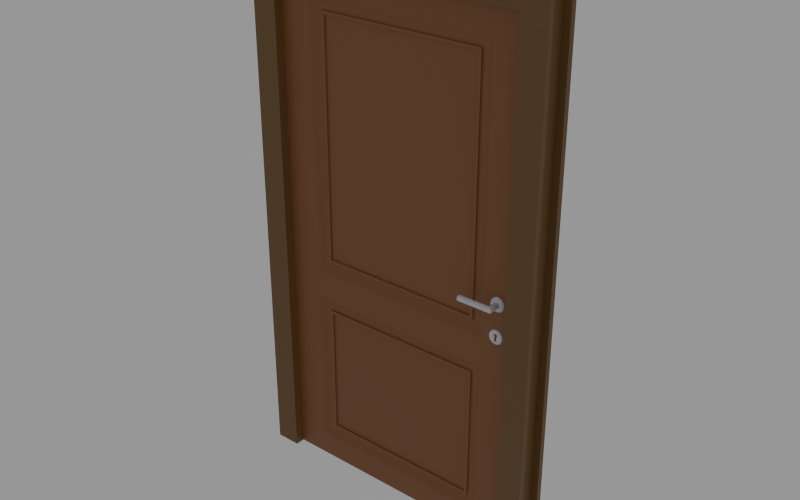 # Source: Door.blend  (saved by Blender 3.1.7; exported with 4.5.12 LTS)
import bpy
from mathutils import Matrix  # noqa: F401  (used for matrix-valued properties, if any)

bpy.ops.wm.read_factory_settings(use_empty=True)
scene = bpy.context.scene
scene.name = 'Scene'

# ---- collections
col_collection_2 = bpy.data.collections.new('Collection 2'); scene.collection.children.link(col_collection_2)

# ---- materials (node trees are filled in below, after node groups)
mat_light_brown = bpy.data.materials.new('Light Brown')
mat_brown = bpy.data.materials.new('Brown')
mat_metal = bpy.data.materials.new('Metal')

# ---- material node trees
mat_light_brown.use_nodes = True; mat_light_brown.node_tree.nodes.clear()
_N = mat_light_brown.node_tree.nodes; _L = mat_light_brown.node_tree.links
n0 = _N.new('ShaderNodeBsdfPrincipled'); n0.name = 'Principled BSDF'; n0.location = (10, 300)
n0.distribution = 'GGX'
n0.subsurface_method = 'RANDOM_WALK_SKIN'
n0.inputs[0].default_value = (0.2738, 0.09811, 0.02608, 1.0)
n0.inputs[3].default_value = 1.45
n0.inputs[27].default_value = (0.0, 0.0, 0.0, 1.0)
n0.inputs[28].default_value = 1.0
n1 = _N.new('ShaderNodeOutputMaterial'); n1.name = 'Material Output'; n1.location = (300, 300)
_L.new(n0.outputs[0], n1.inputs[0])
n1.is_active_output = True
mat_brown.use_nodes = True; mat_brown.node_tree.nodes.clear()
_N = mat_brown.node_tree.nodes; _L = mat_brown.node_tree.links
n0 = _N.new('ShaderNodeBsdfPrincipled'); n0.name = 'Principled BSDF'; n0.location = (10, 300)
n0.distribution = 'GGX'
n0.subsurface_method = 'RANDOM_WALK_SKIN'
n0.inputs[0].default_value = (0.1845, 0.08838, 0.02016, 1.0)
n0.inputs[3].default_value = 1.45
n0.inputs[27].default_value = (0.0, 0.0, 0.0, 1.0)
n0.inputs[28].default_value = 1.0
n1 = _N.new('ShaderNodeOutputMaterial'); n1.name = 'Material Output'; n1.location = (300, 300)
_L.new(n0.outputs[0], n1.inputs[0])
n1.is_active_output = True
mat_metal.use_nodes = True; mat_metal.node_tree.nodes.clear()
_N = mat_metal.node_tree.nodes; _L = mat_metal.node_tree.links
n0 = _N.new('ShaderNodeBsdfPrincipled'); n0.name = 'Principled BSDF'; n0.location = (10, 300)
n0.distribution = 'GGX'
n0.subsurface_method = 'RANDOM_WALK_SKIN'
n0.inputs[0].default_value = (0.7501, 0.7471, 0.8, 1.0)
n0.inputs[3].default_value = 1.45
n0.inputs[27].default_value = (0.0, 0.0, 0.0, 1.0)
n0.inputs[28].default_value = 1.0
n1 = _N.new('ShaderNodeOutputMaterial'); n1.name = 'Material Output'; n1.location = (300, 300)
_L.new(n0.outputs[0], n1.inputs[0])
n1.is_active_output = True

# ---- world
world_world = bpy.data.worlds.new('World'); scene.world = world_world
world_world.color = (0.3108, 0.3108, 0.3108)
world_world.use_sun_shadow = False
world_world.sun_shadow_jitter_overblur = 0.0
world_world.cycles.sampling_method = 'NONE'
world_world.cycles.sample_map_resolution = 256

# ---- meshes
me_door1 = bpy.data.meshes.new('Door1')
me_door1.from_pydata([(-50.0, -3.125, 0.0), (-50.0, -3.125, 200.0), (-50.0, 3.125, 0.0), (-50.0, 3.125, 200.0), (50.0, -3.125, 0.0), (50.0, -3.125, 200.0), (50.0, 3.125, 0.0), (50.0, 3.125, 200.0), (-37.5, 3.125, 200.0), (-37.5, 3.125, 0.0), (-37.5, -3.125, 200.0), (-37.5, -3.125, 0.0), (39.06, 3.125, 200.0), (39.06, -3.125, 0.0), (39.06, 3.125, 0.0), (39.06, -3.125, 200.0), (-50.0, -3.125, 190.0), (-50.0, 3.125, 190.0), (50.0, 3.125, 190.0), (50.0, -3.125, 190.0), (-32.5, -1.875, 185.0), (-32.5, 1.875, 185.0), (34.06, -1.875, 185.0), (34.06, 1.875, 185.0), (-50.0, 3.125, 9.5), (50.0, 3.125, 9.5), (50.0, -3.125, 9.5), (-32.5, -1.875, 14.5), (-32.5, 1.875, 14.5), (34.06, -1.875, 14.5), (34.06, 1.875, 14.5), (-50.0, -3.125, 9.5), (-50.0, -3.125, 84.64), (-50.0, 3.125, 84.64), (50.0, 3.125, 84.64), (50.0, -3.125, 84.64), (-32.5, -1.875, 89.64), (-32.5, 1.875, 89.64), (34.06, -1.875, 89.64), (34.06, 1.875, 89.64), (-50.0, 3.125, 73.81), (50.0, 3.125, 73.81), (50.0, -3.125, 73.81), (-32.5, -1.875, 68.81), (-32.5, 1.875, 68.81), (34.06, -1.875, 68.81), (34.06, 1.875, 68.81), (-50.0, -3.125, 73.81), (39.06, 3.125, 190.0), (-37.5, 3.125, 190.0), (-37.5, 3.125, 84.64), (39.06, 3.125, 84.64), (-37.5, 3.125, 73.81), (-37.5, 3.125, 9.5), (39.06, 3.125, 73.81), (39.06, 3.125, 9.5), (-37.5, -3.125, 190.0), (39.06, -3.125, 190.0), (-37.5, -3.125, 84.64), (39.06, -3.125, 84.64), (-37.5, -3.125, 73.81), (-37.5, -3.125, 9.5), (39.06, -3.125, 73.81), (39.06, -3.125, 9.5), (-35.0, 1.875, 71.31), (-35.0, 1.875, 12.0), (36.56, 1.875, 71.31), (36.56, 1.875, 12.0), (36.56, 1.875, 187.5), (-35.0, 1.875, 187.5), (-35.0, 1.875, 87.14), (36.56, 1.875, 87.14), (-35.0, -1.875, 187.5), (36.56, -1.875, 187.5), (-35.0, -1.875, 87.14), (36.56, -1.875, 87.14), (-35.0, -1.875, 71.31), (-35.0, -1.875, 12.0), (36.56, -1.875, 71.31), (36.56, -1.875, 12.0), (-31.25, -2.5, 183.8), (32.81, -2.5, 183.8), (-31.25, -2.5, 90.89), (32.81, -2.5, 90.89), (-31.25, -2.5, 67.56), (-31.25, -2.5, 15.75), (32.81, -2.5, 67.56), (32.81, -2.5, 15.75), (-31.25, 2.5, 67.56), (-31.25, 2.5, 15.75), (32.81, 2.5, 67.56), (32.81, 2.5, 15.75), (32.81, 2.5, 183.8), (-31.25, 2.5, 183.8), (-31.25, 2.5, 90.89), (32.81, 2.5, 90.89), (-32.5, -2.5, 185.0), (34.06, -2.5, 185.0), (-32.5, -2.5, 89.64), (34.06, -2.5, 89.64), (-32.5, -2.5, 68.81), (-32.5, -2.5, 14.5), (34.06, -2.5, 68.81), (34.06, -2.5, 14.5), (-32.5, 2.5, 68.81), (-32.5, 2.5, 14.5), (34.06, 2.5, 68.81), (34.06, 2.5, 14.5), (34.06, 2.5, 185.0), (-32.5, 2.5, 185.0), (-32.5, 2.5, 89.64), (34.06, 2.5, 89.64), (-31.25, 1.875, 67.56), (-31.25, 1.875, 15.75), (32.81, 1.875, 67.56), (32.81, 1.875, 15.75), (32.81, 1.875, 183.8), (-31.25, 1.875, 183.8), (-31.25, 1.875, 90.89), (32.81, 1.875, 90.89), (-31.25, -1.875, 183.8), (32.81, -1.875, 183.8), (-31.25, -1.875, 90.89), (32.81, -1.875, 90.89), (-31.25, -1.875, 67.56), (-31.25, -1.875, 15.75), (32.81, -1.875, 67.56), (32.81, -1.875, 15.75)], [], [(31, 24, 2, 0), (55, 25, 6, 14), (25, 26, 4, 6), (61, 31, 0, 11), (13, 14, 6, 4), (10, 8, 3, 1), (15, 12, 8, 10), (0, 2, 9, 11), (63, 61, 11, 13), (24, 53, 9, 2), (26, 63, 13, 4), (5, 7, 12, 15), (11, 9, 14, 13), (53, 55, 14, 9), (8, 12, 48, 49), (5, 15, 57, 19), (3, 8, 49, 17), (15, 10, 56, 57), (10, 1, 16, 56), (7, 5, 19, 18), (12, 7, 18, 48), (1, 3, 17, 16), (30, 28, 105, 107), (42, 62, 63, 26), (40, 52, 53, 24), (20, 36, 98, 96), (60, 47, 31, 61), (41, 42, 26, 25), (54, 41, 25, 55), (47, 40, 24, 31), (16, 17, 33, 32), (48, 18, 34, 51), (18, 19, 35, 34), (56, 16, 32, 58), (36, 38, 99, 98), (17, 49, 50, 33), (19, 57, 59, 35), (21, 23, 108, 109), (32, 33, 40, 47), (51, 34, 41, 54), (34, 35, 42, 41), (58, 32, 47, 60), (59, 58, 60, 62), (33, 50, 52, 40), (35, 59, 62, 42), (50, 51, 54, 52), (68, 69, 49, 48), (69, 70, 50, 49), (71, 68, 48, 51), (70, 71, 51, 50), (64, 65, 53, 52), (67, 66, 54, 55), (65, 67, 55, 53), (66, 64, 52, 54), (72, 73, 57, 56), (74, 72, 56, 58), (73, 75, 59, 57), (75, 74, 58, 59), (77, 76, 60, 61), (78, 79, 63, 62), (79, 77, 61, 63), (76, 78, 62, 60), (44, 28, 65, 64), (30, 46, 66, 67), (28, 30, 67, 65), (46, 44, 64, 66), (23, 21, 69, 68), (21, 37, 70, 69), (39, 23, 68, 71), (37, 39, 71, 70), (20, 22, 73, 72), (36, 20, 72, 74), (22, 38, 75, 73), (38, 36, 74, 75), (27, 43, 76, 77), (45, 29, 79, 78), (29, 27, 77, 79), (43, 45, 78, 76), (83, 81, 121, 123), (84, 85, 125, 124), (27, 29, 103, 101), (43, 27, 101, 100), (38, 22, 97, 99), (45, 43, 100, 102), (22, 20, 96, 97), (29, 45, 102, 103), (90, 91, 115, 114), (88, 90, 114, 112), (39, 37, 110, 111), (28, 44, 104, 105), (37, 21, 109, 110), (44, 46, 106, 104), (46, 30, 107, 106), (23, 39, 111, 108), (80, 81, 97, 96), (82, 80, 96, 98), (81, 83, 99, 97), (83, 82, 98, 99), (85, 84, 100, 101), (86, 87, 103, 102), (87, 85, 101, 103), (84, 86, 102, 100), (88, 89, 105, 104), (91, 90, 106, 107), (89, 91, 107, 105), (90, 88, 104, 106), (92, 93, 109, 108), (93, 94, 110, 109), (95, 92, 108, 111), (94, 95, 111, 110), (112, 114, 115, 113), (117, 116, 119, 118), (92, 95, 119, 116), (93, 92, 116, 117), (91, 89, 113, 115), (95, 94, 118, 119), (89, 88, 112, 113), (94, 93, 117, 118), (126, 124, 125, 127), (121, 120, 122, 123), (86, 84, 124, 126), (81, 80, 120, 121), (87, 86, 126, 127), (82, 83, 123, 122), (80, 82, 122, 120), (85, 87, 127, 125)])
_uv = me_door1.uv_layers.new(name='UVMap')
_uv.uv.foreach_set('vector', [1.05, 0.9103, 1.05, 0.9103, 1.05, 0.9538, 1.05, 0.9538, 0.07755, 0.9103, -0.04193, 0.9103, -0.04193, 0.9538, 0.07755, 0.9538, -0.04193, 0.9103, -0.04193, 0.9103, -0.04193, 0.9538, -0.04193, 0.9538, 0.9139, 0.9103, 1.05, 0.9103, 1.05, 0.9538, 0.9139, 0.9538, 0.545, 0.8153, 0.455, 0.8153, 0.455, 0.9154, 0.545, 0.9154, 0.9139, 0.03838, 0.9139, 0.03838, 1.05, 0.03838, 1.05, 0.03838, 0.07755, 0.03838, 0.07755, 0.03838, 0.9139, 0.03838, 0.9139, 0.03838, 0.545, 0.0, 0.455, -5.456e-08, 0.455, 0.1144, 0.545, 0.1144, 0.8202, 0.0, 0.8202, 0.9154, 0.7025, 0.9154, 0.7025, 0.0, 1.05, 0.9103, 0.9139, 0.9103, 0.9139, 0.9538, 1.05, 0.9538, -0.04193, 0.9103, 0.07755, 0.9103, 0.07755, 0.9538, -0.04193, 0.9538, -0.04193, 0.03838, -0.04193, 0.03838, 0.07755, 0.03838, 0.07755, 0.03838, 0.545, 0.1144, 0.455, 0.1144, 0.455, 0.8153, 0.545, 0.8153, 0.969, 0.0, 0.969, 0.9154, 0.8512, 0.9154, 0.8512, 0.0, 0.5475, 0.9154, 0.5475, 0.0, 0.6715, 0.0, 0.6715, 0.9154, -0.04193, 0.03838, 0.07755, 0.03838, 0.07755, 0.08415, -0.04193, 0.08415, 1.05, 0.03838, 0.9139, 0.03838, 0.9139, 0.08415, 1.05, 0.08415, 0.3925, 0.9154, 0.3925, 0.0, 0.5165, 0.0, 0.5165, 0.9154, 0.9139, 0.03838, 1.05, 0.03838, 1.05, 0.08415, 0.9139, 0.08415, -0.04193, 0.03838, -0.04193, 0.03838, -0.04193, 0.08415, -0.04193, 0.08415, 0.07755, 0.03838, -0.04193, 0.03838, -0.04193, 0.08415, 0.07755, 0.08415, 1.05, 0.03838, 1.05, 0.03838, 1.05, 0.08415, 1.05, 0.08415, 1.348, 1.163, 1.348, -0.1684, 1.348, -0.1684, 1.348, 1.163, -0.04193, 0.6159, 0.07755, 0.6159, 0.07755, 0.9103, -0.04193, 0.9103, 1.05, 0.6159, 0.9139, 0.6159, 0.9139, 0.9103, 1.05, 0.9103, 0.8593, 0.107, 0.8593, 0.5435, 0.8593, 0.5435, 0.8593, 0.107, 0.9139, 0.6159, 1.05, 0.6159, 1.05, 0.9103, 0.9139, 0.9103, -0.04193, 0.6159, -0.04193, 0.6159, -0.04193, 0.9103, -0.04193, 0.9103, 0.07755, 0.6159, -0.04193, 0.6159, -0.04193, 0.9103, 0.07755, 0.9103, 1.05, 0.6159, 1.05, 0.6159, 1.05, 0.9103, 1.05, 0.9103, 1.05, 0.08415, 1.05, 0.08415, 1.05, 0.5664, 1.05, 0.5664, 0.07755, 0.08415, -0.04193, 0.08415, -0.04193, 0.5664, 0.07755, 0.5664, -0.04193, 0.08415, -0.04193, 0.08415, -0.04193, 0.5664, -0.04193, 0.5664, 0.9139, 0.08415, 1.05, 0.08415, 1.05, 0.5664, 0.9139, 0.5664, 0.5968, -0.1684, 0.5968, 1.163, 0.5968, 1.163, 0.5968, -0.1684, 1.05, 0.08415, 0.9139, 0.08415, 0.9139, 0.5664, 1.05, 0.5664, -0.04193, 0.08415, 0.07755, 0.08415, 0.07755, 0.5664, -0.04193, 0.5664, -0.3568, -0.1684, -0.3568, 1.163, -0.3568, 1.163, -0.3568, -0.1684, 1.05, 0.5664, 1.05, 0.5664, 1.05, 0.6159, 1.05, 0.6159, 0.07755, 0.5664, -0.04193, 0.5664, -0.04193, 0.6159, 0.07755, 0.6159, -0.04193, 0.5664, -0.04193, 0.5664, -0.04193, 0.6159, -0.04193, 0.6159, 0.9139, 0.5664, 1.05, 0.5664, 1.05, 0.6159, 0.9139, 0.6159, 0.03099, 0.9154, 0.03099, 0.0, 0.1653, 0.0, 0.1653, 0.9154, 1.05, 0.5664, 0.9139, 0.5664, 0.9139, 0.6159, 1.05, 0.6159, -0.04193, 0.5664, 0.07755, 0.5664, 0.07755, 0.6159, -0.04193, 0.6159, 0.2273, 0.9154, 0.2273, 0.0, 0.3615, 0.0, 0.3615, 0.9154, 0.7025, 0.02989, 0.7025, 0.8855, 0.6715, 0.9154, 0.6715, 0.0, 0.8866, 0.0956, 0.8866, 0.5549, 0.9139, 0.5664, 0.9139, 0.08415, 0.1049, 0.5549, 0.1049, 0.0956, 0.07755, 0.08415, 0.07755, 0.5664, 0.1963, 0.8855, 0.1963, 0.02989, 0.2273, 0.0, 0.2273, 0.9154, 0.8866, 0.6274, 0.8866, 0.8989, 0.9139, 0.9103, 0.9139, 0.6159, 0.1049, 0.8989, 0.1049, 0.6274, 0.07755, 0.6159, 0.07755, 0.9103, 1.0, 0.02989, 1.0, 0.8855, 0.969, 0.9154, 0.969, 0.0, 0.3925, 0.02989, 0.3925, 0.8855, 0.3615, 0.9154, 0.3615, 0.0, 0.5475, 0.02989, 0.5475, 0.8855, 0.5165, 0.9154, 0.5165, 0.0, 0.8866, 0.5549, 0.8866, 0.0956, 0.9139, 0.08415, 0.9139, 0.5664, 0.1049, 0.0956, 0.1049, 0.5549, 0.07755, 0.5664, 0.07755, 0.08415, 0.0, 0.8855, 0.0, 0.02989, 0.03099, 0.0, 0.03099, 0.9154, 0.8866, 0.8989, 0.8866, 0.6274, 0.9139, 0.6159, 0.9139, 0.9103, 0.1049, 0.6274, 0.1049, 0.8989, 0.07755, 0.9103, 0.07755, 0.6159, 0.8512, 0.02989, 0.8512, 0.8855, 0.8202, 0.9154, 0.8202, 0.0, 0.1963, 0.02989, 0.1963, 0.8855, 0.1653, 0.9154, 0.1653, 0.0, 0.8593, 0.6388, 0.8593, 0.8874, 0.8866, 0.8989, 0.8866, 0.6274, 0.1322, 0.8874, 0.1322, 0.6388, 0.1049, 0.6274, 0.1049, 0.8989, 1.348, -0.1684, 1.348, 1.163, 1.373, 1.213, 1.373, -0.2184, 0.8051, 1.163, 0.8051, -0.1684, 0.7801, -0.2184, 0.7801, 1.213, -0.3568, 1.163, -0.3568, -0.1684, -0.3818, -0.2184, -0.3818, 1.213, 0.8593, 0.107, 0.8593, 0.5435, 0.8866, 0.5549, 0.8866, 0.0956, 0.1322, 0.5435, 0.1322, 0.107, 0.1049, 0.0956, 0.1049, 0.5549, 0.5968, -0.1684, 0.5968, 1.163, 0.6218, 1.213, 0.6218, -0.2184, -0.3568, -0.1684, -0.3568, 1.163, -0.3818, 1.213, -0.3818, -0.2184, 0.8593, 0.5435, 0.8593, 0.107, 0.8866, 0.0956, 0.8866, 0.5549, 0.1322, 0.107, 0.1322, 0.5435, 0.1049, 0.5549, 0.1049, 0.0956, 0.5968, 1.163, 0.5968, -0.1684, 0.6218, -0.2184, 0.6218, 1.213, 0.8593, 0.8874, 0.8593, 0.6388, 0.8866, 0.6274, 0.8866, 0.8989, 0.1322, 0.6388, 0.1322, 0.8874, 0.1049, 0.8989, 0.1049, 0.6274, 1.348, 1.163, 1.348, -0.1684, 1.373, -0.2184, 1.373, 1.213, 0.8051, -0.1684, 0.8051, 1.163, 0.7801, 1.213, 0.7801, -0.2184, 0.1458, 0.5378, 0.1458, 0.1128, 0.1458, 0.1128, 0.1458, 0.5378, 0.8456, 0.6446, 0.8456, 0.8817, 0.8456, 0.8817, 0.8456, 0.6446, 1.348, -0.1684, 1.348, 1.163, 1.348, 1.163, 1.348, -0.1684, 0.8593, 0.6388, 0.8593, 0.8874, 0.8593, 0.8874, 0.8593, 0.6388, 0.1322, 0.5435, 0.1322, 0.107, 0.1322, 0.107, 0.1322, 0.5435, 0.8051, 1.163, 0.8051, -0.1684, 0.8051, -0.1684, 0.8051, 1.163, -0.3568, 1.163, -0.3568, -0.1684, -0.3568, -0.1684, -0.3568, 1.163, 0.1322, 0.8874, 0.1322, 0.6388, 0.1322, 0.6388, 0.1322, 0.8874, 0.1458, 0.6446, 0.1458, 0.8817, 0.1458, 0.8817, 0.1458, 0.6446, 0.8176, -0.1434, 0.8176, 1.138, 0.8176, 1.138, 0.8176, -0.1434, 0.5968, 1.163, 0.5968, -0.1684, 0.5968, -0.1684, 0.5968, 1.163, 0.8593, 0.8874, 0.8593, 0.6388, 0.8593, 0.6388, 0.8593, 0.8874, 0.8593, 0.5435, 0.8593, 0.107, 0.8593, 0.107, 0.8593, 0.5435, 0.8051, -0.1684, 0.8051, 1.163, 0.8051, 1.163, 0.8051, -0.1684, 0.1322, 0.6388, 0.1322, 0.8874, 0.1322, 0.8874, 0.1322, 0.6388, 0.1322, 0.107, 0.1322, 0.5435, 0.1322, 0.5435, 0.1322, 0.107, -0.3443, -0.1434, -0.3443, 1.138, -0.3568, 1.163, -0.3568, -0.1684, 0.8456, 0.5378, 0.8456, 0.1128, 0.8593, 0.107, 0.8593, 0.5435, 0.1458, 0.1128, 0.1458, 0.5378, 0.1322, 0.5435, 0.1322, 0.107, 0.5843, 1.138, 0.5843, -0.1434, 0.5968, -0.1684, 0.5968, 1.163, 0.8456, 0.8817, 0.8456, 0.6446, 0.8593, 0.6388, 0.8593, 0.8874, 0.1458, 0.6446, 0.1458, 0.8817, 0.1322, 0.8874, 0.1322, 0.6388, 1.336, 1.138, 1.336, -0.1434, 1.348, -0.1684, 1.348, 1.163, 0.8176, -0.1434, 0.8176, 1.138, 0.8051, 1.163, 0.8051, -0.1684, 0.8456, 0.6446, 0.8456, 0.8817, 0.8593, 0.8874, 0.8593, 0.6388, 0.1458, 0.8817, 0.1458, 0.6446, 0.1322, 0.6388, 0.1322, 0.8874, 1.336, -0.1434, 1.336, 1.138, 1.348, 1.163, 1.348, -0.1684, 0.8176, 1.138, 0.8176, -0.1434, 0.8051, -0.1684, 0.8051, 1.163, -0.3443, 1.138, -0.3443, -0.1434, -0.3568, -0.1684, -0.3568, 1.163, 0.8456, 0.1128, 0.8456, 0.5378, 0.8593, 0.5435, 0.8593, 0.107, 0.1458, 0.5378, 0.1458, 0.1128, 0.1322, 0.107, 0.1322, 0.5435, 0.5843, -0.1434, 0.5843, 1.138, 0.5968, 1.163, 0.5968, -0.1684, 0.8456, 0.6446, 0.1458, 0.6446, 0.1458, 0.8817, 0.8456, 0.8817, 0.8456, 0.1128, 0.1458, 0.1128, 0.1458, 0.5378, 0.8456, 0.5378, 0.1458, 0.1128, 0.1458, 0.5378, 0.1458, 0.5378, 0.1458, 0.1128, -0.3443, -0.1434, -0.3443, 1.138, -0.3443, 1.138, -0.3443, -0.1434, 1.336, 1.138, 1.336, -0.1434, 1.336, -0.1434, 1.336, 1.138, 0.5843, 1.138, 0.5843, -0.1434, 0.5843, -0.1434, 0.5843, 1.138, 0.8456, 0.8817, 0.8456, 0.6446, 0.8456, 0.6446, 0.8456, 0.8817, 0.8456, 0.5378, 0.8456, 0.1128, 0.8456, 0.1128, 0.8456, 0.5378, 0.1458, 0.6446, 0.8456, 0.6446, 0.8456, 0.8817, 0.1458, 0.8817, 0.1458, 0.1128, 0.8456, 0.1128, 0.8456, 0.5378, 0.1458, 0.5378, 0.8176, 1.138, 0.8176, -0.1434, 0.8176, -0.1434, 0.8176, 1.138, -0.3443, 1.138, -0.3443, -0.1434, -0.3443, -0.1434, -0.3443, 1.138, 0.1458, 0.8817, 0.1458, 0.6446, 0.1458, 0.6446, 0.1458, 0.8817, 0.5843, -0.1434, 0.5843, 1.138, 0.5843, 1.138, 0.5843, -0.1434, 0.8456, 0.1128, 0.8456, 0.5378, 0.8456, 0.5378, 0.8456, 0.1128, 1.336, -0.1434, 1.336, 1.138, 1.336, 1.138, 1.336, -0.1434])
me_door1.materials.append(mat_light_brown)
me_door1.use_remesh_preserve_volume = False
me_door1.use_remesh_preserve_attributes = False
me_door1.use_mirror_vertex_groups = False
me_door1.update()
me_frame = bpy.data.meshes.new('Frame')
me_frame.from_pydata([(-60.0, -7.0, 208.8), (-60.0, 7.0, 208.8), (-60.0, 7.0, 0.0), (-60.0, -7.0, 0.0), (60.0, -7.0, 208.8), (-50.0, -7.0, 0.0), (-50.0, -7.0, 200.0), (50.0, -7.0, 200.0), (50.0, -7.0, 0.0), (60.0, -7.0, 0.0), (60.0, 7.0, 208.8), (60.0, 7.0, 0.0), (50.0, 7.0, 0.0), (50.0, 7.0, 200.0), (-50.0, 7.0, 200.0), (-50.0, 7.0, 0.0), (-60.0, 4.767, 0.0), (-60.0, -4.767, 0.0), (60.0, -4.767, 208.8), (60.0, 4.767, 208.8), (-60.0, 4.767, 208.8), (-60.0, -4.767, 208.8), (57.11, 4.537, 203.7), (57.11, -4.537, 203.7), (60.0, 4.767, 0.0), (60.0, -4.767, 0.0), (-57.11, -4.537, 0.0), (-57.11, 4.537, 0.0), (-57.11, 4.537, 203.7), (-57.11, -4.537, 203.7), (57.11, 4.537, 0.0), (57.11, -4.537, 0.0)], [], [(20, 1, 2, 16), (8, 9, 4, 7), (19, 10, 1, 20), (0, 3, 5, 6), (22, 23, 31, 30), (18, 4, 9, 25), (23, 22, 28, 29), (6, 14, 13, 7), (13, 12, 8, 7), (5, 15, 14, 6), (0, 6, 7, 4), (10, 11, 12, 13), (1, 14, 15, 2), (1, 10, 13, 14), (12, 11, 24, 25, 9, 8), (10, 19, 24, 11), (21, 18, 23, 29), (29, 28, 27, 26), (3, 17, 16, 2, 15, 5), (4, 18, 21, 0), (0, 21, 17, 3), (17, 21, 29, 26), (24, 19, 22, 30), (20, 16, 27, 28), (19, 20, 28, 22), (18, 25, 31, 23)])
_uv = me_frame.uv_layers.new(name='UVMap')
_uv.uv.foreach_set('vector', [-1.5, -0.3325, -1.5, -0.4162, 2.5, -0.4162, 2.5, -0.3325, 2.5, 0.6002, 2.5, 0.9749, -1.5, 0.9749, -1.332, 0.6002, -0.5, -0.2827, -0.5, -0.3914, 1.5, -0.3914, 1.5, -0.2827, -1.5, 0.6002, 2.5, 0.6002, 2.5, 0.9749, -1.332, 0.9749, 2.404, -0.1148, 2.404, 0.2255, -1.5, 0.2255, -1.5, -0.1148, 2.5, -0.4162, 2.5, -0.3325, -1.5, -0.3325, -1.5, -0.4162, -0.5, 0.649, -0.5, 0.2076, 1.404, 0.2076, 1.404, 0.649, 0.1601, 0.9791, 0.09112, 0.9791, 0.09112, 0.5, 0.1601, 0.5, -1.5, 0.9749, 2.332, 0.9749, 2.332, 1.5, -1.5, 1.5, -1.5, 1.5, -1.5, 0.9749, 2.332, 0.9749, 2.332, 1.5, -0.5, 1.5, -0.3333, 1.074, 1.333, 1.074, 1.5, 1.5, -1.5, 0.2255, 2.5, 0.2255, 2.5, 0.6002, -1.332, 0.6002, 2.5, 0.2255, 2.332, 0.6002, -1.5, 0.6002, -1.5, 0.2255, 1.5, 1.074, -0.5, 1.074, -0.3333, 0.649, 1.333, 0.649, 0.254, 0.5, 0.3033, 0.5, 0.3033, 0.5107, 0.3033, 0.5564, 0.3033, 0.5671, 0.254, 0.5671, 2.5, -0.5, 2.5, -0.4162, -1.5, -0.4162, -1.5, -0.5, 1.5, -0.03756, -0.5, -0.03756, -0.4518, -0.2827, 1.452, -0.2827, -1.5, 0.2255, -1.5, -0.1148, 2.404, -0.1148, 2.404, 0.2255, 0.2048, 0.5671, 0.2048, 0.5564, 0.2048, 0.5107, 0.2048, 0.5, 0.254, 0.5, 0.254, 0.5671, -0.5, -0.3914, -0.5, -0.5, 1.5, -0.5, 1.5, -0.3914, -1.5, -0.4162, -1.5, -0.5, 2.5, -0.5, 2.5, -0.4162, 2.5, -0.1148, -1.5, -0.1148, -1.404, -0.2236, 2.5, -0.2236, -1.5, -0.3325, 2.5, -0.3325, 2.404, -0.2236, -1.5, -0.2236, -1.5, -0.3325, 2.5, -0.3325, 2.5, -0.2236, -1.404, -0.2236, 1.5, 0.2076, -0.5, 0.2076, -0.4518, -0.03756, 1.452, -0.03756, 2.5, -0.1148, -1.5, -0.1148, -1.5, -0.2236, 2.404, -0.2236])
me_frame.materials.append(mat_brown)
me_frame.use_remesh_preserve_volume = False
me_frame.use_remesh_preserve_attributes = False
me_frame.use_mirror_vertex_groups = False
me_frame.update()
me_cylinder_006 = bpy.data.meshes.new('Cylinder.006')
me_cylinder_006.from_pydata([(44.62, 3.876, 89.06), (44.62, -3.878, 89.06), (44.77, 3.876, 89.04), (44.77, -3.878, 89.04), (44.91, 3.876, 89.0), (44.91, -3.878, 89.0), (45.05, 3.876, 88.93), (45.05, -3.878, 88.93), (45.17, 3.876, 88.83), (45.17, -3.878, 88.83), (45.26, 3.876, 88.71), (45.26, -3.878, 88.71), (45.33, 3.876, 88.58), (45.33, -3.878, 88.58), (45.38, 3.876, 88.43), (45.38, -3.878, 88.43), (45.39, 3.876, 88.28), (45.39, -3.878, 88.28), (45.38, 3.876, 88.13), (45.38, -3.878, 88.13), (45.33, 3.876, 87.98), (45.33, -3.878, 87.98), (45.26, 3.876, 87.85), (45.26, -3.878, 87.85), (45.17, 3.876, 87.73), (45.17, -3.878, 87.73), (45.05, 3.876, 87.64), (45.05, -3.878, 87.64), (44.19, 3.876, 87.64), (44.19, -3.878, 87.64), (44.07, 3.876, 87.73), (44.07, -3.878, 87.73), (43.97, 3.876, 87.85), (43.97, -3.878, 87.85), (43.9, 3.876, 87.98), (43.9, -3.878, 87.98), (43.86, 3.876, 88.13), (43.86, -3.878, 88.13), (43.84, 3.876, 88.28), (43.84, -3.878, 88.28), (43.86, 3.876, 88.43), (43.86, -3.878, 88.43), (43.9, 3.876, 88.58), (43.9, -3.878, 88.58), (43.97, 3.876, 88.71), (43.97, -3.878, 88.71), (44.07, 3.876, 88.83), (44.07, -3.878, 88.83), (44.19, 3.876, 88.93), (44.19, -3.878, 88.93), (44.32, 3.876, 89.0), (44.32, -3.878, 89.0), (44.47, 3.876, 89.04), (44.47, -3.878, 89.04), (44.08, 3.496, 90.2), (44.08, -3.496, 90.2), (44.62, -3.496, 90.25), (44.62, 3.496, 90.25), (44.62, 3.878, 89.87), (44.16, 3.878, 89.82), (43.56, 3.496, 90.04), (43.56, -3.496, 90.04), (44.16, -3.878, 89.82), (44.62, -3.878, 89.87), (45.16, -3.496, 90.2), (45.16, 3.496, 90.2), (43.71, 3.878, 89.69), (45.08, 3.878, 89.82), (43.09, 3.496, 89.79), (43.09, -3.496, 89.79), (43.71, -3.878, 89.69), (45.08, -3.878, 89.82), (45.67, -3.496, 90.04), (45.67, 3.496, 90.04), (43.3, 3.878, 89.47), (45.53, 3.878, 89.69), (45.94, 3.878, 89.47), (42.67, 3.496, 89.45), (42.67, -3.496, 89.45), (43.3, -3.878, 89.47), (45.53, -3.878, 89.69), (46.15, -3.496, 89.79), (46.15, 3.496, 89.79), (42.94, 3.878, 89.18), (46.99, 3.878, 87.5), (42.33, 3.496, 89.03), (42.33, -3.496, 89.03), (42.94, -3.878, 89.18), (42.43, -3.878, 88.41), (45.94, -3.878, 89.47), (46.59, -3.878, 88.82), (46.57, -3.496, 89.45), (46.57, 3.496, 89.45), (42.65, 3.878, 88.82), (42.43, 3.878, 88.41), (46.29, 3.878, 89.18), (45.13, 3.878, 86.94), (45.05, 3.878, 87.64), (44.19, 3.878, 87.64), (44.08, 3.878, 86.62), (42.65, 3.878, 86.18), (46.59, 3.878, 88.82), (42.07, 3.496, 88.55), (42.07, -3.496, 88.55), (42.65, -3.878, 88.82), (46.29, -3.878, 89.18), (46.91, -3.496, 89.03), (46.91, 3.496, 89.03), (44.01, 3.878, 85.92), (45.23, 3.878, 85.92), (45.53, 3.878, 85.31), (46.94, 3.878, 87.96), (41.92, 3.496, 88.04), (41.92, -3.496, 88.04), (44.19, -3.878, 87.64), (44.02, -3.878, 86.03), (45.05, -3.878, 87.64), (45.2, -3.878, 86.22), (44.09, -3.878, 85.92), (45.04, -3.878, 85.92), (47.16, -3.496, 88.55), (47.16, 3.496, 88.55), (42.29, 3.878, 87.96), (42.25, 3.878, 87.5), (46.81, 3.878, 88.41), (43.71, 3.878, 85.31), (46.59, 3.878, 86.18), (47.32, 3.496, 88.04), (47.37, 3.496, 87.5), (41.86, 3.496, 87.5), (41.86, -3.496, 87.5), (42.29, -3.878, 87.96), (44.01, -3.878, 85.92), (45.23, -3.878, 85.92), (44.62, -3.878, 85.13), (46.59, -3.878, 86.18), (42.65, -3.878, 86.18), (46.81, -3.878, 88.41), (47.32, -3.496, 88.04), (42.43, 3.878, 86.59), (45.08, 3.878, 85.18), (43.3, 3.878, 85.53), (46.29, 3.878, 85.82), (46.94, 3.878, 87.04), (47.37, -3.496, 87.5), (47.32, 3.496, 86.96), (41.92, 3.496, 86.96), (41.92, -3.496, 86.96), (42.25, -3.878, 87.5), (45.53, -3.878, 85.31), (46.99, -3.878, 87.5), (43.71, -3.878, 85.31), (46.94, -3.878, 87.96), (42.29, 3.878, 87.04), (42.33, 3.496, 85.97), (42.07, 3.496, 86.45), (45.67, 3.496, 84.96), (45.16, 3.496, 84.8), (44.16, 3.878, 85.18), (42.94, 3.878, 85.82), (43.56, 3.496, 84.96), (43.09, 3.496, 85.21), (46.91, 3.496, 85.97), (46.57, 3.496, 85.55), (45.94, 3.878, 85.53), (46.81, 3.878, 86.59), (47.32, -3.496, 86.96), (47.16, 3.496, 86.45), (42.07, -3.496, 86.45), (42.29, -3.878, 87.04), (45.08, -3.878, 85.18), (46.29, -3.878, 85.82), (46.81, -3.878, 86.59), (42.43, -3.878, 86.59), (43.3, -3.878, 85.53), (44.16, -3.878, 85.18), (42.67, 3.496, 85.55), (42.33, -3.496, 85.97), (46.15, 3.496, 85.21), (45.67, -3.496, 84.96), (45.16, -3.496, 84.8), (44.62, 3.496, 84.75), (44.62, 3.878, 85.13), (44.08, 3.496, 84.8), (43.56, -3.496, 84.96), (43.09, -3.496, 85.21), (46.91, -3.496, 85.97), (46.57, -3.496, 85.55), (46.94, -3.878, 87.04), (47.16, -3.496, 86.45), (44.62, -3.496, 84.75), (45.94, -3.878, 85.53), (42.94, -3.878, 85.82), (44.08, -3.496, 84.8), (42.67, -3.496, 85.55), (46.15, -3.496, 85.21), (44.62, 3.878, 102.4), (44.62, 3.496, 102.8), (44.62, -3.878, 102.4), (44.62, -3.496, 102.8), (45.08, 3.878, 102.3), (45.16, 3.496, 102.7), (45.08, -3.878, 102.3), (45.16, -3.496, 102.7), (45.53, 3.878, 102.2), (45.67, 3.496, 102.5), (45.53, -3.878, 102.2), (45.67, -3.496, 102.5), (45.94, 3.878, 102.0), (46.15, 3.496, 102.3), (45.94, -3.878, 102.0), (46.15, -3.496, 102.3), (46.29, 3.878, 101.7), (46.57, 3.496, 101.9), (46.29, -3.878, 101.7), (46.57, -3.496, 101.9), (46.59, 3.878, 101.3), (46.91, 3.496, 101.5), (46.59, -3.878, 101.3), (46.91, -3.496, 101.5), (46.81, 3.878, 100.9), (47.16, 3.496, 101.1), (46.81, -3.878, 100.9), (47.16, -3.496, 101.1), (46.94, 3.878, 100.5), (47.32, 3.496, 100.5), (46.94, -3.878, 100.5), (47.32, -3.496, 100.5), (46.99, 3.878, 100.0), (47.37, 3.496, 100.0), (46.99, -3.878, 100.0), (47.37, -3.496, 100.0), (46.94, 3.878, 99.54), (47.32, 3.496, 99.46), (46.94, -3.878, 99.54), (47.32, -3.496, 99.46), (46.81, 3.878, 99.09), (47.16, 3.496, 98.95), (46.81, -3.878, 99.09), (47.16, -3.496, 98.95), (46.59, 3.878, 98.68), (46.91, 3.496, 98.47), (46.59, -3.878, 98.68), (46.91, -3.496, 98.47), (46.29, 3.878, 98.32), (46.57, 3.496, 98.05), (46.29, -3.878, 98.32), (46.57, -3.496, 98.05), (45.94, 3.878, 98.03), (46.15, 3.496, 97.71), (45.94, -3.878, 98.03), (46.15, -3.496, 97.71), (45.53, 3.878, 97.81), (45.67, 3.496, 97.46), (45.53, -3.878, 97.81), (45.67, -3.496, 97.46), (45.08, 3.878, 97.68), (45.16, 3.496, 97.3), (45.08, -3.878, 97.68), (45.16, -3.496, 97.3), (44.62, 3.878, 97.63), (44.62, 3.496, 97.25), (44.62, -3.878, 97.63), (44.62, -3.496, 97.25), (44.16, 3.878, 97.68), (44.08, 3.496, 97.3), (44.16, -3.878, 97.68), (44.08, -3.496, 97.3), (43.71, 3.878, 97.81), (43.56, 3.496, 97.46), (43.71, -3.878, 97.81), (43.56, -3.496, 97.46), (43.3, 3.878, 98.03), (43.09, 3.496, 97.71), (43.3, -3.878, 98.03), (43.09, -3.496, 97.71), (42.94, 3.878, 98.32), (42.67, 3.496, 98.05), (42.94, -3.878, 98.32), (42.67, -3.496, 98.05), (42.65, 3.878, 98.68), (42.33, 3.496, 98.47), (42.65, -3.878, 98.68), (42.33, -3.496, 98.47), (42.43, 3.878, 99.09), (42.07, 3.496, 98.95), (42.43, -3.878, 99.09), (42.07, -3.496, 98.95), (42.29, 3.878, 99.54), (41.92, 3.496, 99.46), (42.29, -3.878, 99.54), (41.92, -3.496, 99.46), (42.25, 3.878, 100.0), (41.86, 3.496, 100.0), (42.25, -3.878, 100.0), (41.86, -3.496, 100.0), (42.29, 3.878, 100.5), (41.92, 3.496, 100.5), (42.29, -3.878, 100.5), (41.92, -3.496, 100.5), (42.43, 3.878, 100.9), (42.07, 3.496, 101.1), (42.43, -3.878, 100.9), (42.07, -3.496, 101.1), (42.65, 3.878, 101.3), (42.33, 3.496, 101.5), (42.65, -3.878, 101.3), (42.33, -3.496, 101.5), (42.94, 3.878, 101.7), (42.67, 3.496, 101.9), (42.94, -3.878, 101.7), (42.67, -3.496, 101.9), (43.3, 3.878, 102.0), (43.09, 3.496, 102.3), (43.3, -3.878, 102.0), (43.09, -3.496, 102.3), (43.71, 3.878, 102.2), (43.56, 3.496, 102.5), (43.71, -3.878, 102.2), (43.56, -3.496, 102.5), (44.16, 3.878, 102.3), (44.08, 3.496, 102.7), (44.16, -3.878, 102.3), (44.08, -3.496, 102.7), (44.62, 7.737, 98.88), (44.84, 7.956, 98.9), (44.4, 7.518, 98.9), (45.05, 8.167, 98.96), (44.19, 7.307, 98.96), (43.99, 7.112, 99.07), (43.82, 6.942, 99.2), (43.68, 6.802, 99.38), (43.58, 6.698, 99.57), (43.51, 6.634, 99.78), (43.49, 6.613, 100.0), (43.51, 6.634, 100.2), (43.58, 6.698, 100.4), (43.68, 6.802, 100.6), (43.82, 6.942, 100.8), (43.99, 7.112, 100.9), (44.19, 7.307, 101.0), (44.4, 7.518, 101.1), (44.62, 7.737, 101.1), (44.84, 7.956, 101.1), (45.05, 8.167, 101.0), (45.24, 8.362, 100.9), (45.41, 8.532, 100.8), (45.55, 8.672, 100.6), (45.66, 8.776, 100.4), (45.72, 8.84, 100.2), (45.74, 8.862, 100.0), (45.72, 8.84, 99.78), (45.66, 8.776, 99.57), (45.55, 8.672, 99.38), (45.41, 8.532, 99.2), (45.24, 8.362, 99.07), (44.62, 7.736, 101.1), (44.62, 2.114, 101.1), (44.84, 2.114, 101.1), (44.84, 7.956, 101.1), (44.4, 7.517, 101.1), (44.4, 2.114, 101.1), (44.19, 2.114, 101.0), (43.99, 2.114, 100.9), (43.82, 2.114, 100.8), (43.68, 2.114, 100.6), (43.58, 2.114, 100.4), (43.52, 2.114, 100.2), (43.49, 2.114, 100.0), (43.52, 2.114, 99.78), (43.58, 2.114, 99.57), (43.68, 2.114, 99.38), (43.82, 2.114, 99.2), (43.99, 2.114, 99.07), (44.19, 2.114, 98.96), (44.4, 2.114, 98.9), (44.62, 2.114, 98.88), (44.84, 2.114, 98.9), (45.05, 2.114, 98.96), (45.24, 2.114, 99.07), (45.41, 2.114, 99.2), (45.55, 2.114, 99.38), (45.66, 2.114, 99.57), (45.72, 2.114, 99.78), (45.74, 2.114, 100.0), (45.72, 2.114, 100.2), (45.66, 2.114, 100.4), (45.55, 2.114, 100.6), (45.41, 2.114, 100.8), (45.24, 2.114, 100.9), (45.05, 2.114, 101.0), (45.05, 8.167, 101.0), (44.19, 7.306, 101.0), (43.99, 7.112, 100.9), (43.82, 6.941, 100.8), (43.68, 6.801, 100.6), (43.58, 6.697, 100.4), (43.52, 6.633, 100.2), (43.49, 6.612, 100.0), (43.52, 6.633, 99.78), (43.58, 6.697, 99.57), (43.68, 6.801, 99.38), (43.82, 6.941, 99.2), (43.99, 7.112, 99.07), (44.19, 7.306, 98.96), (44.4, 7.517, 98.9), (44.62, 7.736, 98.88), (44.84, 7.956, 98.9), (45.05, 8.167, 98.96), (45.24, 8.361, 99.07), (45.41, 8.531, 99.2), (45.55, 8.671, 99.38), (45.66, 8.775, 99.57), (45.72, 8.839, 99.78), (45.74, 8.861, 100.0), (45.72, 8.839, 100.2), (45.66, 8.775, 100.4), (45.55, 8.671, 100.6), (45.41, 8.531, 100.8), (45.24, 8.361, 100.9), (31.75, 7.737, 98.99), (32.15, 7.737, 98.88), (31.75, 7.933, 99.01), (32.15, 7.956, 98.9), (31.75, 7.541, 99.01), (32.15, 7.518, 98.9), (32.15, 7.307, 98.96), (31.75, 7.352, 99.07), (32.15, 7.112, 99.07), (31.75, 7.178, 99.16), (32.15, 6.942, 99.2), (31.75, 7.026, 99.29), (32.15, 6.802, 99.38), (31.75, 6.901, 99.44), (32.15, 6.698, 99.57), (31.75, 6.808, 99.62), (32.15, 6.634, 99.78), (31.75, 6.75, 99.8), (32.15, 6.613, 100.0), (31.75, 6.731, 100.0), (32.15, 6.634, 100.2), (31.75, 6.75, 100.2), (31.75, 6.808, 100.4), (32.15, 6.698, 100.4), (31.75, 6.901, 100.6), (32.15, 6.802, 100.6), (32.15, 6.942, 100.8), (31.75, 7.026, 100.7), (31.75, 7.178, 100.8), (32.15, 7.112, 100.9), (31.75, 7.352, 100.9), (32.15, 7.307, 101.0), (32.15, 7.518, 101.1), (31.75, 7.541, 101.0), (32.15, 7.737, 101.1), (31.75, 7.737, 101.0), (32.15, 7.956, 101.1), (31.75, 7.933, 101.0), (32.15, 8.167, 101.0), (31.75, 8.122, 100.9), (32.15, 8.362, 100.9), (31.75, 8.296, 100.8), (32.15, 8.532, 100.8), (31.75, 8.448, 100.7), (31.75, 8.573, 100.6), (32.15, 8.672, 100.6), (32.15, 8.776, 100.4), (31.75, 8.666, 100.4), (32.15, 8.84, 100.2), (31.75, 8.724, 100.2), (31.75, 8.743, 100.0), (32.15, 8.862, 100.0), (31.75, 8.724, 99.8), (32.15, 8.84, 99.78), (31.75, 8.666, 99.62), (32.15, 8.776, 99.57), (31.75, 8.573, 99.44), (32.15, 8.672, 99.38), (32.15, 8.532, 99.2), (31.75, 8.448, 99.29), (31.75, 8.296, 99.16), (32.15, 8.362, 99.07), (31.75, 8.122, 99.07), (32.15, 8.167, 98.96), (44.62, -7.737, 98.88), (44.84, -7.956, 98.9), (44.4, -7.518, 98.9), (45.05, -8.167, 98.96), (44.19, -7.307, 98.96), (43.99, -7.112, 99.07), (43.82, -6.942, 99.2), (43.68, -6.802, 99.38), (43.58, -6.698, 99.57), (43.51, -6.634, 99.78), (43.49, -6.613, 100.0), (43.51, -6.634, 100.2), (43.58, -6.698, 100.4), (43.68, -6.802, 100.6), (43.82, -6.942, 100.8), (43.99, -7.112, 100.9), (44.19, -7.307, 101.0), (44.4, -7.518, 101.1), (44.62, -7.737, 101.1), (44.84, -7.956, 101.1), (45.05, -8.167, 101.0), (45.24, -8.362, 100.9), (45.41, -8.532, 100.8), (45.55, -8.672, 100.6), (45.66, -8.776, 100.4), (45.72, -8.84, 100.2), (45.74, -8.862, 100.0), (45.72, -8.84, 99.78), (45.66, -8.776, 99.57), (45.55, -8.672, 99.38), (45.41, -8.532, 99.2), (45.24, -8.362, 99.07), (44.62, -7.736, 101.1), (44.62, -2.114, 101.1), (44.84, -2.114, 101.1), (44.84, -7.956, 101.1), (44.4, -7.517, 101.1), (44.4, -2.114, 101.1), (44.19, -2.114, 101.0), (43.99, -2.114, 100.9), (43.82, -2.114, 100.8), (43.68, -2.114, 100.6), (43.58, -2.114, 100.4), (43.52, -2.114, 100.2), (43.49, -2.114, 100.0), (43.52, -2.114, 99.78), (43.58, -2.114, 99.57), (43.68, -2.114, 99.38), (43.82, -2.114, 99.2), (43.99, -2.114, 99.07), (44.19, -2.114, 98.96), (44.4, -2.114, 98.9), (44.62, -2.114, 98.88), (44.84, -2.114, 98.9), (45.05, -2.114, 98.96), (45.24, -2.114, 99.07), (45.41, -2.114, 99.2), (45.55, -2.114, 99.38), (45.66, -2.114, 99.57), (45.72, -2.114, 99.78), (45.74, -2.114, 100.0), (45.72, -2.114, 100.2), (45.66, -2.114, 100.4), (45.55, -2.114, 100.6), (45.41, -2.114, 100.8), (45.24, -2.114, 100.9), (45.05, -2.114, 101.0), (45.05, -8.167, 101.0), (44.19, -7.306, 101.0), (43.99, -7.112, 100.9), (43.82, -6.941, 100.8), (43.68, -6.801, 100.6), (43.58, -6.697, 100.4), (43.52, -6.633, 100.2), (43.49, -6.612, 100.0), (43.52, -6.633, 99.78), (43.58, -6.697, 99.57), (43.68, -6.801, 99.38), (43.82, -6.941, 99.2), (43.99, -7.112, 99.07), (44.19, -7.306, 98.96), (44.4, -7.517, 98.9), (44.62, -7.736, 98.88), (44.84, -7.956, 98.9), (45.05, -8.167, 98.96), (45.24, -8.361, 99.07), (45.41, -8.531, 99.2), (45.55, -8.671, 99.38), (45.66, -8.775, 99.57), (45.72, -8.839, 99.78), (45.74, -8.861, 100.0), (45.72, -8.839, 100.2), (45.66, -8.775, 100.4), (45.55, -8.671, 100.6), (45.41, -8.531, 100.8), (45.24, -8.361, 100.9), (31.75, -7.737, 98.99), (32.15, -7.737, 98.88), (31.75, -7.933, 99.01), (32.15, -7.956, 98.9), (31.75, -7.541, 99.01), (32.15, -7.518, 98.9), (32.15, -7.307, 98.96), (31.75, -7.352, 99.07), (32.15, -7.112, 99.07), (31.75, -7.178, 99.16), (32.15, -6.942, 99.2), (31.75, -7.026, 99.29), (32.15, -6.802, 99.38), (31.75, -6.901, 99.44), (32.15, -6.698, 99.57), (31.75, -6.808, 99.62), (32.15, -6.634, 99.78), (31.75, -6.75, 99.8), (32.15, -6.613, 100.0), (31.75, -6.731, 100.0), (32.15, -6.634, 100.2), (31.75, -6.75, 100.2), (31.75, -6.808, 100.4), (32.15, -6.698, 100.4), (31.75, -6.901, 100.6), (32.15, -6.802, 100.6), (32.15, -6.942, 100.8), (31.75, -7.026, 100.7), (31.75, -7.178, 100.8), (32.15, -7.112, 100.9), (31.75, -7.352, 100.9), (32.15, -7.307, 101.0), (32.15, -7.518, 101.1), (31.75, -7.541, 101.0), (32.15, -7.737, 101.1), (31.75, -7.737, 101.0), (32.15, -7.956, 101.1), (31.75, -7.933, 101.0), (32.15, -8.167, 101.0), (31.75, -8.122, 100.9), (32.15, -8.362, 100.9), (31.75, -8.296, 100.8), (32.15, -8.532, 100.8), (31.75, -8.448, 100.7), (31.75, -8.573, 100.6), (32.15, -8.672, 100.6), (32.15, -8.776, 100.4), (31.75, -8.666, 100.4), (32.15, -8.84, 100.2), (31.75, -8.724, 100.2), (31.75, -8.743, 100.0), (32.15, -8.862, 100.0), (31.75, -8.724, 99.8), (32.15, -8.84, 99.78), (31.75, -8.666, 99.62), (32.15, -8.776, 99.57), (31.75, -8.573, 99.44), (32.15, -8.672, 99.38), (32.15, -8.532, 99.2), (31.75, -8.448, 99.29), (31.75, -8.296, 99.16), (32.15, -8.362, 99.07), (31.75, -8.122, 99.07), (32.15, -8.167, 98.96)], [], [(0, 2, 3, 1), (2, 4, 5, 3), (4, 6, 7, 5), (6, 8, 9, 7), (8, 10, 11, 9), (10, 12, 13, 11), (12, 14, 15, 13), (14, 16, 17, 15), (16, 18, 19, 17), (18, 20, 21, 19), (20, 22, 23, 21), (22, 24, 25, 23), (24, 26, 27, 25), (28, 30, 31, 29), (30, 32, 33, 31), (32, 34, 35, 33), (34, 36, 37, 35), (36, 38, 39, 37), (38, 40, 41, 39), (40, 42, 43, 41), (42, 44, 45, 43), (44, 46, 47, 45), (46, 48, 49, 47), (48, 50, 51, 49), (52, 0, 1, 53), (50, 52, 53, 51), (54, 55, 56, 57), (54, 57, 58, 59), (60, 61, 55, 54), (56, 55, 62, 63), (57, 56, 64, 65), (60, 54, 59, 66), (57, 65, 67, 58), (68, 69, 61, 60), (55, 61, 70, 62), (64, 56, 63, 71), (65, 64, 72, 73), (68, 60, 66, 74), (65, 73, 75, 67), (77, 78, 69, 68), (61, 69, 79, 70), (72, 64, 71, 80), (73, 72, 81, 82), (77, 68, 74, 83), (73, 82, 76, 75), (85, 86, 78, 77), (69, 78, 87, 79), (81, 72, 80, 89), (82, 81, 91, 92), (85, 77, 83, 93), (82, 92, 95, 76), (102, 103, 86, 85), (78, 86, 104, 87), (91, 81, 89, 105), (92, 91, 106, 107), (102, 85, 93, 94), (92, 107, 101, 95), (112, 113, 103, 102), (86, 103, 88, 104), (106, 91, 105, 90), (107, 106, 120, 121), (112, 102, 94, 122), (107, 121, 124, 101), (127, 128, 84, 111), (129, 130, 113, 112), (103, 113, 131, 88), (120, 106, 90, 137), (121, 120, 138, 127), (129, 112, 122, 123), (121, 127, 111, 124), (127, 138, 144, 128), (128, 145, 143, 84), (146, 147, 130, 129), (113, 130, 148, 131), (138, 120, 137, 152), (146, 129, 123, 153), (154, 155, 139, 100), (156, 157, 140, 110), (160, 161, 141, 125), (162, 163, 142, 126), (144, 138, 152, 150), (128, 144, 166, 145), (145, 167, 165, 143), (155, 168, 147, 146), (130, 147, 169, 148), (155, 146, 153, 139), (176, 154, 100, 159), (154, 177, 168, 155), (178, 156, 110, 164), (156, 179, 180, 157), (157, 181, 182, 140), (183, 160, 125, 158), (161, 176, 159, 141), (160, 184, 185, 161), (167, 162, 126, 165), (162, 186, 187, 163), (163, 178, 164, 142), (166, 144, 150, 188), (145, 166, 189, 167), (147, 168, 173, 169), (190, 180, 170, 134), (180, 179, 149, 170), (187, 186, 135, 171), (186, 189, 172, 135), (168, 177, 136, 173), (185, 184, 151, 174), (184, 193, 175, 151), (193, 190, 134, 175), (176, 194, 177, 154), (178, 195, 179, 156), (157, 180, 190, 181), (181, 183, 158, 182), (183, 193, 184, 160), (161, 185, 194, 176), (167, 189, 186, 162), (163, 187, 195, 178), (189, 166, 188, 172), (179, 195, 191, 149), (195, 187, 171, 191), (177, 194, 192, 136), (194, 185, 174, 192), (181, 190, 193, 183), (108, 99, 98, 114, 115, 132), (132, 118, 119, 133, 109, 108), (97, 96, 109, 133, 117, 116), (52, 59, 58, 0), (0, 58, 67, 2), (2, 67, 75, 4), (6, 4, 75, 76), (6, 76, 95, 10, 8), (10, 95, 101, 14, 12), (14, 101, 124, 16), (18, 16, 124, 111), (20, 18, 111, 84), (22, 20, 84), (24, 22, 84), (26, 24, 84), (96, 97, 84, 143), (143, 165, 96), (126, 96, 165), (96, 126, 109), (126, 142, 109), (182, 158, 125, 108, 109, 110, 140), (110, 109, 164), (164, 109, 142), (50, 66, 59, 52), (48, 74, 66, 50), (44, 83, 74, 48, 46), (40, 93, 83, 44, 42), (40, 38, 94, 93), (36, 122, 94, 38), (36, 34, 123, 122), (34, 32, 123), (32, 30, 123), (30, 28, 123), (125, 141, 108), (159, 108, 141), (100, 108, 159), (108, 100, 99), (153, 123, 98, 99), (153, 99, 139), (100, 139, 99), (3, 71, 63, 1), (53, 1, 63, 62), (51, 53, 62, 70), (3, 5, 80, 71), (49, 51, 70, 79, 47), (5, 7, 9, 89, 80), (11, 105, 89, 9), (11, 13, 90, 105), (13, 15, 137, 90), (17, 152, 137, 15), (19, 150, 152, 17), (21, 188, 150, 19), (21, 23, 172, 188), (23, 25, 135, 172), (25, 27, 171, 135), (45, 47, 79, 87), (45, 87, 104, 43), (41, 43, 104, 88), (41, 88, 131, 39), (37, 39, 131, 148), (37, 148, 169, 35), (33, 35, 169, 173), (31, 33, 173, 136), (29, 31, 136, 192), (115, 114, 29, 192), (192, 174, 132, 115), (117, 171, 27, 116), (117, 133, 191, 171), (133, 119, 149, 191), (118, 132, 174, 151), (119, 118, 175, 134, 170), (151, 175, 118), (170, 149, 119), (321, 323, 199, 197), (205, 207, 211, 209), (209, 211, 215, 213), (213, 215, 219, 217), (217, 219, 223, 221), (221, 223, 227, 225), (225, 227, 231, 229), (229, 231, 235, 233), (233, 235, 239, 237), (237, 239, 243, 241), (241, 243, 247, 245), (245, 247, 251, 249), (249, 251, 255, 253), (253, 255, 259, 257), (257, 259, 263, 261), (261, 263, 267, 265), (265, 267, 271, 269), (269, 271, 275, 273), (273, 275, 279, 277), (277, 279, 283, 281), (281, 283, 287, 285), (285, 287, 291, 289), (289, 291, 295, 293), (293, 295, 299, 297), (297, 299, 303, 301), (301, 303, 307, 305), (305, 307, 311, 309), (309, 311, 315, 313), (313, 315, 319, 317), (317, 319, 323, 321), (201, 203, 207, 205), (202, 198, 322, 318, 314, 310, 306, 302, 298, 294, 290, 286, 282, 278, 274, 270, 266, 262, 258, 254, 250, 246, 242, 238, 234, 230, 226, 222, 218, 214, 210, 206), (197, 199, 203, 201), (197, 201, 200, 196), (203, 199, 198, 202), (201, 205, 204, 200), (207, 203, 202, 206), (205, 209, 208, 204), (211, 207, 206, 210), (209, 213, 212, 208), (215, 211, 210, 214), (213, 217, 216, 212), (219, 215, 214, 218), (217, 221, 220, 216), (223, 219, 218, 222), (221, 225, 224, 220), (227, 223, 222, 226), (225, 229, 228, 224), (231, 227, 226, 230), (229, 233, 232, 228), (235, 231, 230, 234), (233, 237, 236, 232), (239, 235, 234, 238), (237, 241, 240, 236), (243, 239, 238, 242), (241, 245, 244, 240), (247, 243, 242, 246), (245, 249, 248, 244), (251, 247, 246, 250), (249, 253, 252, 248), (255, 251, 250, 254), (253, 257, 256, 252), (259, 255, 254, 258), (257, 261, 260, 256), (263, 259, 258, 262), (261, 265, 264, 260), (267, 263, 262, 266), (265, 269, 268, 264), (271, 267, 266, 270), (269, 273, 272, 268), (275, 271, 270, 274), (273, 277, 276, 272), (279, 275, 274, 278), (277, 281, 280, 276), (283, 279, 278, 282), (281, 285, 284, 280), (287, 283, 282, 286), (285, 289, 288, 284), (291, 287, 286, 290), (289, 293, 292, 288), (295, 291, 290, 294), (293, 297, 296, 292), (299, 295, 294, 298), (297, 301, 300, 296), (303, 299, 298, 302), (301, 305, 304, 300), (307, 303, 302, 306), (305, 309, 308, 304), (311, 307, 306, 310), (309, 313, 312, 308), (315, 311, 310, 314), (313, 317, 316, 312), (319, 315, 314, 318), (317, 321, 320, 316), (323, 319, 318, 322), (321, 197, 196, 320), (199, 323, 322, 198), (196, 200, 204, 208, 212, 216, 220, 224, 228, 232, 236, 240, 244, 248, 252, 256, 260, 264, 268, 272, 276, 280, 284, 288, 292, 296, 300, 304, 308, 312, 316, 320), (422, 420, 424, 427, 429, 431, 433, 435, 437, 439, 441, 442, 444, 447, 448, 450, 453, 455, 457, 459, 461, 463, 464, 467, 469, 470, 472, 474, 476, 479, 480, 482), (324, 421, 423, 325), (325, 423, 483, 327), (328, 426, 425, 326), (329, 428, 426, 328), (330, 430, 428, 329), (331, 432, 430, 330), (332, 434, 432, 331), (333, 436, 434, 332), (334, 438, 436, 333), (335, 440, 438, 334), (336, 443, 440, 335), (337, 445, 443, 336), (338, 446, 445, 337), (339, 449, 446, 338), (340, 451, 449, 339), (341, 452, 451, 340), (342, 454, 452, 341), (343, 456, 454, 342), (344, 458, 456, 343), (345, 460, 458, 344), (346, 462, 460, 345), (347, 465, 462, 346), (348, 466, 465, 347), (349, 468, 466, 348), (350, 471, 468, 349), (351, 473, 471, 350), (352, 475, 473, 351), (353, 477, 475, 352), (354, 478, 477, 353), (355, 481, 478, 354), (327, 483, 481, 355), (356, 357, 358, 359), (360, 361, 357, 356), (358, 357, 361, 362, 363, 364, 365, 366, 367, 368, 369, 370, 371, 372, 373, 374, 375, 376, 377, 378, 379, 380, 381, 382, 383, 384, 385, 386, 387, 388, 389, 390), (359, 358, 390, 391), (392, 362, 361, 360), (393, 363, 362, 392), (394, 364, 363, 393), (395, 365, 364, 394), (396, 366, 365, 395), (397, 367, 366, 396), (398, 368, 367, 397), (399, 369, 368, 398), (400, 370, 369, 399), (401, 371, 370, 400), (402, 372, 371, 401), (403, 373, 372, 402), (404, 374, 373, 403), (405, 375, 374, 404), (406, 376, 375, 405), (407, 377, 376, 406), (408, 378, 377, 407), (409, 379, 378, 408), (410, 380, 379, 409), (411, 381, 380, 410), (412, 382, 381, 411), (413, 383, 382, 412), (414, 384, 383, 413), (415, 385, 384, 414), (416, 386, 385, 415), (417, 387, 386, 416), (418, 388, 387, 417), (419, 389, 388, 418), (391, 390, 389, 419), (423, 421, 420, 422), (421, 425, 424, 420), (425, 426, 427, 424), (426, 428, 429, 427), (428, 430, 431, 429), (430, 432, 433, 431), (432, 434, 435, 433), (434, 436, 437, 435), (436, 438, 439, 437), (483, 423, 422, 482), (441, 439, 438, 440), (442, 441, 440, 443), (444, 442, 443, 445), (447, 444, 445, 446), (448, 447, 446, 449), (450, 448, 449, 451), (453, 450, 451, 452), (455, 453, 452, 454), (457, 455, 454, 456), (459, 457, 456, 458), (461, 459, 458, 460), (463, 461, 460, 462), (464, 463, 462, 465), (467, 464, 465, 466), (469, 467, 466, 468), (470, 469, 468, 471), (472, 470, 471, 473), (474, 472, 473, 475), (476, 474, 475, 477), (479, 476, 477, 478), (480, 479, 478, 481), (482, 480, 481, 483), (326, 425, 421, 324), (582, 642, 640, 639, 636, 634, 632, 630, 629, 627, 624, 623, 621, 619, 617, 615, 613, 610, 608, 607, 604, 602, 601, 599, 597, 595, 593, 591, 589, 587, 584, 580), (484, 485, 583, 581), (485, 487, 643, 583), (488, 486, 585, 586), (489, 488, 586, 588), (490, 489, 588, 590), (491, 490, 590, 592), (492, 491, 592, 594), (493, 492, 594, 596), (494, 493, 596, 598), (495, 494, 598, 600), (496, 495, 600, 603), (497, 496, 603, 605), (498, 497, 605, 606), (499, 498, 606, 609), (500, 499, 609, 611), (501, 500, 611, 612), (502, 501, 612, 614), (503, 502, 614, 616), (504, 503, 616, 618), (505, 504, 618, 620), (506, 505, 620, 622), (507, 506, 622, 625), (508, 507, 625, 626), (509, 508, 626, 628), (510, 509, 628, 631), (511, 510, 631, 633), (512, 511, 633, 635), (513, 512, 635, 637), (514, 513, 637, 638), (515, 514, 638, 641), (487, 515, 641, 643), (516, 519, 518, 517), (520, 516, 517, 521), (518, 550, 549, 548, 547, 546, 545, 544, 543, 542, 541, 540, 539, 538, 537, 536, 535, 534, 533, 532, 531, 530, 529, 528, 527, 526, 525, 524, 523, 522, 521, 517), (519, 551, 550, 518), (552, 520, 521, 522), (553, 552, 522, 523), (554, 553, 523, 524), (555, 554, 524, 525), (556, 555, 525, 526), (557, 556, 526, 527), (558, 557, 527, 528), (559, 558, 528, 529), (560, 559, 529, 530), (561, 560, 530, 531), (562, 561, 531, 532), (563, 562, 532, 533), (564, 563, 533, 534), (565, 564, 534, 535), (566, 565, 535, 536), (567, 566, 536, 537), (568, 567, 537, 538), (569, 568, 538, 539), (570, 569, 539, 540), (571, 570, 540, 541), (572, 571, 541, 542), (573, 572, 542, 543), (574, 573, 543, 544), (575, 574, 544, 545), (576, 575, 545, 546), (577, 576, 546, 547), (578, 577, 547, 548), (579, 578, 548, 549), (551, 579, 549, 550), (583, 582, 580, 581), (581, 580, 584, 585), (585, 584, 587, 586), (586, 587, 589, 588), (588, 589, 591, 590), (590, 591, 593, 592), (592, 593, 595, 594), (594, 595, 597, 596), (596, 597, 599, 598), (643, 642, 582, 583), (601, 600, 598, 599), (602, 603, 600, 601), (604, 605, 603, 602), (607, 606, 605, 604), (608, 609, 606, 607), (610, 611, 609, 608), (613, 612, 611, 610), (615, 614, 612, 613), (617, 616, 614, 615), (619, 618, 616, 617), (621, 620, 618, 619), (623, 622, 620, 621), (624, 625, 622, 623), (627, 626, 625, 624), (629, 628, 626, 627), (630, 631, 628, 629), (632, 633, 631, 630), (634, 635, 633, 632), (636, 637, 635, 634), (639, 638, 637, 636), (640, 641, 638, 639), (642, 643, 641, 640), (486, 484, 581, 585)])
me_cylinder_006.polygons.foreach_set('use_smooth', [1, 1, 1, 1, 1, 1, 1, 1, 1, 1, 1, 1, 1, 1, 1, 1, 1, 1, 1, 1, 1, 1, 1, 1, 1, 1, 1, 1, 1, 1, 1, 1, 1, 1, 1, 1, 1, 1, 1, 1, 1, 1, 1, 1, 1, 1, 1, 1, 1, 1, 1, 1, 1, 1, 1, 1, 1, 1, 1, 1, 1, 1, 1, 1, 1, 1, 1, 1, 1, 1, 1, 1, 1, 1, 1, 1, 1, 1, 1, 1, 1, 1, 1, 1, 1, 1, 1, 1, 1, 1, 1, 1, 1, 1, 1, 1, 1, 1, 1, 1, 1, 1, 1, 1, 1, 1, 1, 1, 1, 1, 1, 1, 1, 1, 1, 1, 1, 1, 1, 1, 1, 1, 0, 0, 0, 0, 0, 0, 0, 0, 0, 0, 0, 0, 0, 0, 0, 0, 0, 0, 0, 0, 0, 0, 0, 0, 0, 0, 0, 0, 0, 0, 0, 0, 0, 0, 0, 0, 0, 0, 0, 0, 0, 0, 0, 0, 0, 0, 0, 0, 0, 0, 0, 0, 0, 0, 0, 0, 0, 0, 0, 0, 0, 0, 0, 0, 0, 0, 0, 0, 0, 0, 0, 0, 0, 1, 1, 1, 1, 1, 1, 1, 1, 1, 1, 1, 1, 1, 1, 1, 1, 1, 1, 1, 1, 1, 1, 1, 1, 1, 1, 1, 1, 1, 1, 1, 1, 1, 1, 1, 1, 1, 1, 1, 1, 1, 1, 1, 1, 1, 1, 1, 1, 1, 1, 1, 1, 1, 1, 1, 1, 1, 1, 1, 1, 1, 1, 1, 1, 1, 1, 1, 1, 1, 1, 1, 1, 1, 1, 1, 1, 1, 1, 1, 1, 1, 1, 1, 1, 1, 1, 1, 1, 1, 1, 1, 1, 1, 1, 1, 1, 1, 1, 1, 1, 1, 1, 1, 1, 1, 1, 1, 1, 1, 1, 1, 1, 1, 1, 1, 1, 1, 1, 1, 1, 1, 1, 1, 1, 1, 1, 1, 1, 1, 1, 1, 1, 1, 1, 1, 1, 1, 1, 1, 1, 1, 1, 1, 1, 1, 1, 1, 1, 1, 1, 1, 1, 1, 1, 1, 1, 1, 1, 1, 1, 1, 1, 1, 1, 1, 1, 1, 1, 1, 1, 1, 1, 1, 1, 1, 1, 1, 1, 1, 1, 1, 1, 1, 1, 1, 1, 1, 1, 1, 1, 1, 1, 1, 1, 1, 1, 1, 1, 1, 1, 1, 1, 1, 1, 1, 1, 1, 1, 1, 1, 1, 1, 1, 1, 1, 1, 1, 1, 1, 1, 1, 1, 1, 1, 1, 1, 1, 1, 1, 1, 1, 1, 1, 1, 1, 1, 1, 1, 1, 1, 1, 1, 1, 1, 1, 1, 1, 1, 1, 1, 1, 1, 1, 1, 1, 1, 1, 1, 1, 1, 1, 1, 1, 1, 1, 1, 1, 1, 1, 1, 1, 1, 1, 1, 1, 1, 1, 1, 1, 1, 1, 1, 1, 1, 1, 1, 1, 1, 1, 1, 1, 1, 1, 1])
_uv = me_cylinder_006.uv_layers.new(name='UVMap')
_uv.uv.foreach_set('vector', [0.5, 0.7826, 0.5275, 0.7799, 0.5275, 0.7799, 0.5, 0.7826, 0.5275, 0.7799, 0.5539, 0.7719, 0.5539, 0.7719, 0.5275, 0.7799, 0.5539, 0.7719, 0.5782, 0.7589, 0.5782, 0.7589, 0.5539, 0.7719, 0.5782, 0.7589, 0.5995, 0.7414, 0.5995, 0.7414, 0.5782, 0.7589, 0.5995, 0.7414, 0.617, 0.7201, 0.617, 0.7201, 0.5995, 0.7414, 0.617, 0.7201, 0.63, 0.6957, 0.63, 0.6957, 0.617, 0.7201, 0.63, 0.6957, 0.638, 0.6693, 0.638, 0.6693, 0.63, 0.6957, 0.638, 0.6693, 0.6407, 0.6419, 0.6407, 0.6419, 0.638, 0.6693, 0.6407, 0.6419, 0.638, 0.6144, 0.638, 0.6144, 0.6407, 0.6419, 0.638, 0.6144, 0.63, 0.588, 0.63, 0.588, 0.638, 0.6144, 0.63, 0.588, 0.617, 0.5637, 0.617, 0.5637, 0.63, 0.588, 0.617, 0.5637, 0.5995, 0.5424, 0.5995, 0.5424, 0.617, 0.5637, 0.5995, 0.5424, 0.5782, 0.5249, 0.5782, 0.5249, 0.5995, 0.5424, 0.4218, 0.5249, 0.4005, 0.5424, 0.4005, 0.5424, 0.4218, 0.5249, 0.4005, 0.5424, 0.383, 0.5637, 0.383, 0.5637, 0.4005, 0.5424, 0.383, 0.5637, 0.37, 0.588, 0.37, 0.588, 0.383, 0.5637, 0.37, 0.588, 0.362, 0.6144, 0.362, 0.6144, 0.37, 0.588, 0.362, 0.6144, 0.3593, 0.6419, 0.3593, 0.6419, 0.362, 0.6144, 0.3593, 0.6419, 0.362, 0.6693, 0.362, 0.6693, 0.3593, 0.6419, 0.362, 0.6693, 0.37, 0.6957, 0.37, 0.6957, 0.362, 0.6693, 0.37, 0.6957, 0.383, 0.7201, 0.383, 0.7201, 0.37, 0.6957, 0.383, 0.7201, 0.4005, 0.7414, 0.4005, 0.7414, 0.383, 0.7201, 0.4005, 0.7414, 0.4218, 0.7589, 0.4218, 0.7589, 0.4005, 0.7414, 0.4218, 0.7589, 0.4462, 0.7719, 0.4462, 0.7719, 0.4218, 0.7589, 0.4725, 0.7799, 0.5, 0.7826, 0.5, 0.7826, 0.4725, 0.7799, 0.4462, 0.7719, 0.4725, 0.7799, 0.4725, 0.7799, 0.4462, 0.7719, 0.4025, 0.9904, 0.4025, 0.9904, 0.5, 1.0, 0.5, 1.0, 0.4025, 0.9904, 0.5, 1.0, 0.5, 0.9304, 0.416, 0.9221, 0.3087, 0.9619, 0.3087, 0.9619, 0.4025, 0.9904, 0.4025, 0.9904, 0.5, 1.0, 0.4025, 0.9904, 0.416, 0.9221, 0.5, 0.9304, 0.5, 1.0, 0.5, 1.0, 0.5975, 0.9904, 0.5975, 0.9904, 0.3087, 0.9619, 0.4025, 0.9904, 0.416, 0.9221, 0.3353, 0.8976, 0.5, 1.0, 0.5975, 0.9904, 0.584, 0.9221, 0.5, 0.9304, 0.2222, 0.9157, 0.2222, 0.9157, 0.3087, 0.9619, 0.3087, 0.9619, 0.4025, 0.9904, 0.3087, 0.9619, 0.3353, 0.8976, 0.416, 0.9221, 0.5975, 0.9904, 0.5, 1.0, 0.5, 0.9304, 0.584, 0.9221, 0.5975, 0.9904, 0.5975, 0.9904, 0.6913, 0.9619, 0.6913, 0.9619, 0.2222, 0.9157, 0.3087, 0.9619, 0.3353, 0.8976, 0.2609, 0.8579, 0.5975, 0.9904, 0.6913, 0.9619, 0.6647, 0.8976, 0.584, 0.9221, 0.1464, 0.8536, 0.1464, 0.8536, 0.2222, 0.9157, 0.2222, 0.9157, 0.3087, 0.9619, 0.2222, 0.9157, 0.2609, 0.8579, 0.3353, 0.8976, 0.6913, 0.9619, 0.5975, 0.9904, 0.584, 0.9221, 0.6647, 0.8976, 0.6913, 0.9619, 0.6913, 0.9619, 0.7778, 0.9157, 0.7778, 0.9157, 0.1464, 0.8536, 0.2222, 0.9157, 0.2609, 0.8579, 0.1957, 0.8043, 0.6913, 0.9619, 0.7778, 0.9157, 0.7391, 0.8579, 0.6647, 0.8976, 0.08427, 0.7778, 0.08427, 0.7778, 0.1464, 0.8536, 0.1464, 0.8536, 0.2222, 0.9157, 0.1464, 0.8536, 0.1957, 0.8043, 0.2609, 0.8579, 0.7778, 0.9157, 0.6913, 0.9619, 0.6647, 0.8976, 0.7391, 0.8579, 0.7778, 0.9157, 0.7778, 0.9157, 0.8536, 0.8536, 0.8536, 0.8536, 0.08427, 0.7778, 0.1464, 0.8536, 0.1957, 0.8043, 0.1421, 0.7391, 0.7778, 0.9157, 0.8536, 0.8536, 0.8043, 0.8043, 0.7391, 0.8579, 0.03806, 0.6913, 0.03806, 0.6913, 0.08427, 0.7778, 0.08427, 0.7778, 0.1464, 0.8536, 0.08427, 0.7778, 0.1421, 0.7391, 0.1957, 0.8043, 0.8536, 0.8536, 0.7778, 0.9157, 0.7391, 0.8579, 0.8043, 0.8043, 0.8536, 0.8536, 0.8536, 0.8536, 0.9157, 0.7778, 0.9157, 0.7778, 0.03806, 0.6913, 0.08427, 0.7778, 0.1421, 0.7391, 0.1024, 0.6647, 0.8536, 0.8536, 0.9157, 0.7778, 0.8579, 0.7391, 0.8043, 0.8043, 0.009607, 0.5975, 0.009607, 0.5975, 0.03806, 0.6913, 0.03806, 0.6913, 0.08427, 0.7778, 0.03806, 0.6913, 0.1024, 0.6647, 0.1421, 0.7391, 0.9157, 0.7778, 0.8536, 0.8536, 0.8043, 0.8043, 0.8579, 0.7391, 0.9157, 0.7778, 0.9157, 0.7778, 0.9619, 0.6913, 0.9619, 0.6913, 0.009607, 0.5975, 0.03806, 0.6913, 0.1024, 0.6647, 0.07787, 0.584, 0.9157, 0.7778, 0.9619, 0.6913, 0.8976, 0.6647, 0.8579, 0.7391, 0.9904, 0.5975, 1.0, 0.5, 0.9304, 0.5, 0.9221, 0.584, 0.0, 0.5, 0.0, 0.5, 0.009607, 0.5975, 0.009607, 0.5975, 0.03806, 0.6913, 0.009607, 0.5975, 0.07787, 0.584, 0.1024, 0.6647, 0.9619, 0.6913, 0.9157, 0.7778, 0.8579, 0.7391, 0.8976, 0.6647, 0.9619, 0.6913, 0.9619, 0.6913, 0.9904, 0.5975, 0.9904, 0.5975, 0.0, 0.5, 0.009607, 0.5975, 0.07787, 0.584, 0.0696, 0.5, 0.9619, 0.6913, 0.9904, 0.5975, 0.9221, 0.584, 0.8976, 0.6647, 0.9904, 0.5975, 0.9904, 0.5975, 1.0, 0.5, 1.0, 0.5, 1.0, 0.5, 0.9904, 0.4025, 0.9221, 0.416, 0.9304, 0.5, 0.009607, 0.4025, 0.009607, 0.4025, 0.0, 0.5, 0.0, 0.5, 0.009607, 0.5975, 0.0, 0.5, 0.0696, 0.5, 0.07787, 0.584, 0.9904, 0.5975, 0.9619, 0.6913, 0.8976, 0.6647, 0.9221, 0.584, 0.009607, 0.4025, 0.0, 0.5, 0.0696, 0.5, 0.07787, 0.416, 0.08427, 0.2222, 0.03806, 0.3087, 0.1024, 0.3353, 0.1421, 0.2609, 0.6913, 0.03806, 0.5975, 0.009607, 0.584, 0.07787, 0.6647, 0.1024, 0.3087, 0.03806, 0.2222, 0.08426, 0.2609, 0.1421, 0.3353, 0.1024, 0.9157, 0.2222, 0.8536, 0.1464, 0.8043, 0.1957, 0.8579, 0.2609, 1.0, 0.5, 0.9904, 0.5975, 0.9221, 0.584, 0.9304, 0.5, 1.0, 0.5, 1.0, 0.5, 0.9904, 0.4025, 0.9904, 0.4025, 0.9904, 0.4025, 0.9619, 0.3087, 0.8976, 0.3353, 0.9221, 0.416, 0.03806, 0.3087, 0.03806, 0.3087, 0.009607, 0.4025, 0.009607, 0.4025, 0.0, 0.5, 0.009607, 0.4025, 0.07787, 0.416, 0.0696, 0.5, 0.03806, 0.3087, 0.009607, 0.4025, 0.07787, 0.416, 0.1024, 0.3353, 0.1464, 0.1464, 0.08427, 0.2222, 0.1421, 0.2609, 0.1957, 0.1957, 0.08427, 0.2222, 0.08427, 0.2222, 0.03806, 0.3087, 0.03806, 0.3087, 0.7778, 0.08426, 0.6913, 0.03806, 0.6647, 0.1024, 0.7391, 0.1421, 0.6913, 0.03806, 0.6913, 0.03806, 0.5975, 0.009607, 0.5975, 0.009607, 0.5975, 0.009607, 0.5, 0.0, 0.5, 0.0696, 0.584, 0.07787, 0.4025, 0.009607, 0.3087, 0.03806, 0.3353, 0.1024, 0.416, 0.07787, 0.2222, 0.08426, 0.1464, 0.1464, 0.1957, 0.1957, 0.2609, 0.1421, 0.3087, 0.03806, 0.3087, 0.03806, 0.2222, 0.08426, 0.2222, 0.08426, 0.9619, 0.3087, 0.9157, 0.2222, 0.8579, 0.2609, 0.8976, 0.3353, 0.9157, 0.2222, 0.9157, 0.2222, 0.8536, 0.1464, 0.8536, 0.1464, 0.8536, 0.1464, 0.7778, 0.08426, 0.7391, 0.1421, 0.8043, 0.1957, 0.9904, 0.4025, 1.0, 0.5, 0.9304, 0.5, 0.9221, 0.416, 0.9904, 0.4025, 0.9904, 0.4025, 0.9619, 0.3087, 0.9619, 0.3087, 0.009607, 0.4025, 0.03806, 0.3087, 0.1024, 0.3353, 0.07787, 0.416, 0.5, 0.0, 0.5975, 0.009607, 0.584, 0.07787, 0.5, 0.0696, 0.5975, 0.009607, 0.6913, 0.03806, 0.6647, 0.1024, 0.584, 0.07787, 0.8536, 0.1464, 0.9157, 0.2222, 0.8579, 0.2609, 0.8043, 0.1957, 0.9157, 0.2222, 0.9619, 0.3087, 0.8976, 0.3353, 0.8579, 0.2609, 0.03806, 0.3087, 0.08427, 0.2222, 0.1421, 0.2609, 0.1024, 0.3353, 0.2222, 0.08426, 0.3087, 0.03806, 0.3353, 0.1024, 0.2609, 0.1421, 0.3087, 0.03806, 0.4025, 0.009607, 0.416, 0.07787, 0.3353, 0.1024, 0.4025, 0.009607, 0.5, 0.0, 0.5, 0.0696, 0.416, 0.07787, 0.1464, 0.1464, 0.1464, 0.1464, 0.08427, 0.2222, 0.08427, 0.2222, 0.7778, 0.08426, 0.7778, 0.08426, 0.6913, 0.03806, 0.6913, 0.03806, 0.5975, 0.009607, 0.5975, 0.009607, 0.5, 0.0, 0.5, 0.0, 0.5, 0.0, 0.4025, 0.009607, 0.416, 0.07787, 0.5, 0.0696, 0.4025, 0.009607, 0.4025, 0.009607, 0.3087, 0.03806, 0.3087, 0.03806, 0.2222, 0.08426, 0.2222, 0.08426, 0.1464, 0.1464, 0.1464, 0.1464, 0.9619, 0.3087, 0.9619, 0.3087, 0.9157, 0.2222, 0.9157, 0.2222, 0.8536, 0.1464, 0.8536, 0.1464, 0.7778, 0.08426, 0.7778, 0.08426, 0.9619, 0.3087, 0.9904, 0.4025, 0.9221, 0.416, 0.8976, 0.3353, 0.6913, 0.03806, 0.7778, 0.08426, 0.7391, 0.1421, 0.6647, 0.1024, 0.7778, 0.08426, 0.8536, 0.1464, 0.8043, 0.1957, 0.7391, 0.1421, 0.08427, 0.2222, 0.1464, 0.1464, 0.1957, 0.1957, 0.1421, 0.2609, 0.1464, 0.1464, 0.2222, 0.08426, 0.2609, 0.1421, 0.1957, 0.1957, 0.5, 0.0, 0.5, 0.0, 0.4025, 0.009607, 0.4025, 0.009607, 0.3892, 0.2131, 0.4018, 0.3397, 0.422, 0.5263, 0.422, 0.5263, 0.3911, 0.2325, 0.3892, 0.2131, 0.3892, 0.2131, 0.4041, 0.2131, 0.5767, 0.2131, 0.6108, 0.2131, 0.6108, 0.2131, 0.3892, 0.2131, 0.578, 0.5263, 0.5924, 0.3975, 0.6108, 0.2131, 0.6108, 0.2131, 0.6054, 0.2668, 0.578, 0.5263, 0.4725, 0.7799, 0.416, 0.9221, 0.5, 0.9304, 0.5, 0.7826, 0.5, 0.7826, 0.5, 0.9304, 0.584, 0.9221, 0.5275, 0.7799, 0.5275, 0.7799, 0.584, 0.9221, 0.6647, 0.8976, 0.5539, 0.7719, 0.5782, 0.7589, 0.5539, 0.7719, 0.6647, 0.8976, 0.7391, 0.8579, 0.5782, 0.7589, 0.7391, 0.8579, 0.8043, 0.8043, 0.617, 0.7201, 0.5995, 0.7414, 0.617, 0.7201, 0.8043, 0.8043, 0.8579, 0.7391, 0.638, 0.6693, 0.63, 0.6957, 0.638, 0.6693, 0.8579, 0.7391, 0.8976, 0.6647, 0.6407, 0.6419, 0.638, 0.6144, 0.6407, 0.6419, 0.8976, 0.6647, 0.9221, 0.584, 0.63, 0.588, 0.638, 0.6144, 0.9221, 0.584, 0.9304, 0.5, 0.617, 0.5637, 0.63, 0.588, 0.9304, 0.5, 0.5995, 0.5424, 0.617, 0.5637, 0.9304, 0.5, 0.5782, 0.5249, 0.5995, 0.5424, 0.9304, 0.5, 0.5924, 0.3975, 0.578, 0.5263, 0.9304, 0.5, 0.9221, 0.416, 0.9221, 0.416, 0.8976, 0.3353, 0.5924, 0.3975, 0.8579, 0.2609, 0.5924, 0.3975, 0.8976, 0.3353, 0.5924, 0.3975, 0.8579, 0.2609, 0.6108, 0.2131, 0.8579, 0.2609, 0.8043, 0.1957, 0.6108, 0.2131, 0.5, 0.0696, 0.416, 0.07787, 0.3353, 0.1024, 0.3892, 0.2131, 0.6108, 0.2131, 0.6647, 0.1024, 0.584, 0.07787, 0.6647, 0.1024, 0.6108, 0.2131, 0.7391, 0.1421, 0.7391, 0.1421, 0.6108, 0.2131, 0.8043, 0.1957, 0.4462, 0.7719, 0.3353, 0.8976, 0.416, 0.9221, 0.4725, 0.7799, 0.4218, 0.7589, 0.2609, 0.8579, 0.3353, 0.8976, 0.4462, 0.7719, 0.383, 0.7201, 0.1957, 0.8043, 0.2609, 0.8579, 0.4218, 0.7589, 0.4005, 0.7414, 0.362, 0.6693, 0.1421, 0.7391, 0.1957, 0.8043, 0.383, 0.7201, 0.37, 0.6957, 0.362, 0.6693, 0.3593, 0.6419, 0.1024, 0.6647, 0.1421, 0.7391, 0.362, 0.6144, 0.07787, 0.584, 0.1024, 0.6647, 0.3593, 0.6419, 0.362, 0.6144, 0.37, 0.588, 0.0696, 0.5, 0.07787, 0.584, 0.37, 0.588, 0.383, 0.5637, 0.0696, 0.5, 0.383, 0.5637, 0.4005, 0.5424, 0.0696, 0.5, 0.4005, 0.5424, 0.4218, 0.5249, 0.0696, 0.5, 0.3353, 0.1024, 0.2609, 0.1421, 0.3892, 0.2131, 0.1957, 0.1957, 0.3892, 0.2131, 0.2609, 0.1421, 0.1421, 0.2609, 0.3892, 0.2131, 0.1957, 0.1957, 0.3892, 0.2131, 0.1421, 0.2609, 0.4018, 0.3397, 0.07787, 0.416, 0.0696, 0.5, 0.422, 0.5263, 0.4018, 0.3397, 0.07787, 0.416, 0.4018, 0.3397, 0.1024, 0.3353, 0.1421, 0.2609, 0.1024, 0.3353, 0.4018, 0.3397, 0.5275, 0.7799, 0.584, 0.9221, 0.5, 0.9304, 0.5, 0.7826, 0.4725, 0.7799, 0.5, 0.7826, 0.5, 0.9304, 0.416, 0.9221, 0.4462, 0.7719, 0.4725, 0.7799, 0.416, 0.9221, 0.3353, 0.8976, 0.5275, 0.7799, 0.5539, 0.7719, 0.6647, 0.8976, 0.584, 0.9221, 0.4218, 0.7589, 0.4462, 0.7719, 0.3353, 0.8976, 0.2609, 0.8579, 0.4005, 0.7414, 0.5539, 0.7719, 0.5782, 0.7589, 0.5995, 0.7414, 0.7391, 0.8579, 0.6647, 0.8976, 0.617, 0.7201, 0.8043, 0.8043, 0.7391, 0.8579, 0.5995, 0.7414, 0.617, 0.7201, 0.63, 0.6957, 0.8579, 0.7391, 0.8043, 0.8043, 0.63, 0.6957, 0.638, 0.6693, 0.8976, 0.6647, 0.8579, 0.7391, 0.6407, 0.6419, 0.9221, 0.584, 0.8976, 0.6647, 0.638, 0.6693, 0.638, 0.6144, 0.9304, 0.5, 0.9221, 0.584, 0.6407, 0.6419, 0.63, 0.588, 0.9221, 0.416, 0.9304, 0.5, 0.638, 0.6144, 0.63, 0.588, 0.617, 0.5637, 0.8976, 0.3353, 0.9221, 0.416, 0.617, 0.5637, 0.5995, 0.5424, 0.8579, 0.2609, 0.8976, 0.3353, 0.5995, 0.5424, 0.5782, 0.5249, 0.8043, 0.1957, 0.8579, 0.2609, 0.383, 0.7201, 0.4005, 0.7414, 0.2609, 0.8579, 0.1957, 0.8043, 0.383, 0.7201, 0.1957, 0.8043, 0.1421, 0.7391, 0.37, 0.6957, 0.362, 0.6693, 0.37, 0.6957, 0.1421, 0.7391, 0.1024, 0.6647, 0.362, 0.6693, 0.1024, 0.6647, 0.07787, 0.584, 0.3593, 0.6419, 0.362, 0.6144, 0.3593, 0.6419, 0.07787, 0.584, 0.0696, 0.5, 0.362, 0.6144, 0.0696, 0.5, 0.07787, 0.416, 0.37, 0.588, 0.383, 0.5637, 0.37, 0.588, 0.07787, 0.416, 0.1024, 0.3353, 0.4005, 0.5424, 0.383, 0.5637, 0.1024, 0.3353, 0.1421, 0.2609, 0.4218, 0.5249, 0.4005, 0.5424, 0.1421, 0.2609, 0.1957, 0.1957, 0.3911, 0.2325, 0.422, 0.5263, 0.4218, 0.5249, 0.1957, 0.1957, 0.1957, 0.1957, 0.2609, 0.1421, 0.3892, 0.2131, 0.3911, 0.2325, 0.6054, 0.2668, 0.8043, 0.1957, 0.5782, 0.5249, 0.578, 0.5263, 0.6054, 0.2668, 0.6108, 0.2131, 0.7391, 0.1421, 0.8043, 0.1957, 0.6108, 0.2131, 0.5767, 0.2131, 0.6647, 0.1024, 0.7391, 0.1421, 0.4041, 0.2131, 0.3892, 0.2131, 0.2609, 0.1421, 0.3353, 0.1024, 0.5767, 0.2131, 0.4041, 0.2131, 0.416, 0.07787, 0.5, 0.0696, 0.584, 0.07787, 0.3353, 0.1024, 0.416, 0.07787, 0.4041, 0.2131, 0.584, 0.07787, 0.6647, 0.1024, 0.5767, 0.2131, 0.4025, 0.9904, 0.4025, 0.9904, 0.5, 1.0, 0.5, 1.0, 0.6913, 0.9619, 0.6913, 0.9619, 0.7778, 0.9157, 0.7778, 0.9157, 0.7778, 0.9157, 0.7778, 0.9157, 0.8536, 0.8536, 0.8536, 0.8536, 0.8536, 0.8536, 0.8536, 0.8536, 0.9157, 0.7778, 0.9157, 0.7778, 0.9157, 0.7778, 0.9157, 0.7778, 0.9619, 0.6913, 0.9619, 0.6913, 0.9619, 0.6913, 0.9619, 0.6913, 0.9904, 0.5975, 0.9904, 0.5975, 0.9904, 0.5975, 0.9904, 0.5975, 1.0, 0.5, 1.0, 0.5, 1.0, 0.5, 1.0, 0.5, 0.9904, 0.4025, 0.9904, 0.4025, 0.9904, 0.4025, 0.9904, 0.4025, 0.9619, 0.3087, 0.9619, 0.3087, 0.9619, 0.3087, 0.9619, 0.3087, 0.9157, 0.2222, 0.9157, 0.2222, 0.9157, 0.2222, 0.9157, 0.2222, 0.8536, 0.1464, 0.8536, 0.1464, 0.8536, 0.1464, 0.8536, 0.1464, 0.7778, 0.08427, 0.7778, 0.08427, 0.7778, 0.08427, 0.7778, 0.08427, 0.6913, 0.03806, 0.6913, 0.03806, 0.6913, 0.03806, 0.6913, 0.03806, 0.5975, 0.009609, 0.5975, 0.009609, 0.5975, 0.009609, 0.5975, 0.009609, 0.5, 0.0, 0.5, 0.0, 0.5, 0.0, 0.5, 0.0, 0.4025, 0.009609, 0.4025, 0.009609, 0.4025, 0.009609, 0.4025, 0.009609, 0.3087, 0.03806, 0.3087, 0.03806, 0.3087, 0.03806, 0.3087, 0.03806, 0.2222, 0.08427, 0.2222, 0.08427, 0.2222, 0.08427, 0.2222, 0.08427, 0.1464, 0.1464, 0.1464, 0.1464, 0.1464, 0.1464, 0.1464, 0.1464, 0.08426, 0.2222, 0.08426, 0.2222, 0.08426, 0.2222, 0.08426, 0.2222, 0.03806, 0.3087, 0.03806, 0.3087, 0.03806, 0.3087, 0.03806, 0.3087, 0.009608, 0.4025, 0.009608, 0.4025, 0.009608, 0.4025, 0.009608, 0.4025, 0.0, 0.5, 0.0, 0.5, 0.0, 0.5, 0.0, 0.5, 0.009608, 0.5975, 0.009608, 0.5975, 0.009608, 0.5975, 0.009608, 0.5975, 0.03806, 0.6913, 0.03806, 0.6913, 0.03806, 0.6913, 0.03806, 0.6913, 0.08427, 0.7778, 0.08427, 0.7778, 0.08427, 0.7778, 0.08427, 0.7778, 0.1464, 0.8536, 0.1464, 0.8536, 0.1464, 0.8536, 0.1464, 0.8536, 0.2222, 0.9157, 0.2222, 0.9157, 0.2222, 0.9157, 0.2222, 0.9157, 0.3087, 0.9619, 0.3087, 0.9619, 0.3087, 0.9619, 0.3087, 0.9619, 0.4025, 0.9904, 0.4025, 0.9904, 0.5975, 0.9904, 0.5975, 0.9904, 0.6913, 0.9619, 0.6913, 0.9619, 0.584, 0.9221, 0.5, 0.9304, 0.416, 0.9221, 0.3353, 0.8976, 0.2609, 0.8579, 0.1957, 0.8043, 0.1421, 0.7391, 0.1024, 0.6647, 0.07787, 0.584, 0.0696, 0.5, 0.07787, 0.416, 0.1024, 0.3353, 0.1421, 0.2609, 0.1957, 0.1957, 0.2609, 0.1421, 0.3353, 0.1024, 0.416, 0.07787, 0.5, 0.0696, 0.584, 0.07787, 0.6647, 0.1024, 0.7391, 0.1421, 0.8043, 0.1957, 0.8579, 0.2609, 0.8976, 0.3353, 0.9221, 0.416, 0.9304, 0.5, 0.9221, 0.584, 0.8976, 0.6647, 0.8579, 0.7391, 0.8043, 0.8043, 0.7391, 0.8579, 0.6647, 0.8976, 0.5, 1.0, 0.5, 1.0, 0.5975, 0.9904, 0.5975, 0.9904, 0.5, 1.0, 0.5975, 0.9904, 0.584, 0.9221, 0.5, 0.9304, 0.5975, 0.9904, 0.5, 1.0, 0.5, 0.9304, 0.584, 0.9221, 0.5975, 0.9904, 0.6913, 0.9619, 0.6647, 0.8976, 0.584, 0.9221, 0.6913, 0.9619, 0.5975, 0.9904, 0.584, 0.9221, 0.6647, 0.8976, 0.6913, 0.9619, 0.7778, 0.9157, 0.7391, 0.8579, 0.6647, 0.8976, 0.7778, 0.9157, 0.6913, 0.9619, 0.6647, 0.8976, 0.7391, 0.8579, 0.7778, 0.9157, 0.8536, 0.8536, 0.8043, 0.8043, 0.7391, 0.8579, 0.8536, 0.8536, 0.7778, 0.9157, 0.7391, 0.8579, 0.8043, 0.8043, 0.8536, 0.8536, 0.9157, 0.7778, 0.8579, 0.7391, 0.8043, 0.8043, 0.9157, 0.7778, 0.8536, 0.8536, 0.8043, 0.8043, 0.8579, 0.7391, 0.9157, 0.7778, 0.9619, 0.6913, 0.8976, 0.6647, 0.8579, 0.7391, 0.9619, 0.6913, 0.9157, 0.7778, 0.8579, 0.7391, 0.8976, 0.6647, 0.9619, 0.6913, 0.9904, 0.5975, 0.9221, 0.584, 0.8976, 0.6647, 0.9904, 0.5975, 0.9619, 0.6913, 0.8976, 0.6647, 0.9221, 0.584, 0.9904, 0.5975, 1.0, 0.5, 0.9304, 0.5, 0.9221, 0.584, 1.0, 0.5, 0.9904, 0.5975, 0.9221, 0.584, 0.9304, 0.5, 1.0, 0.5, 0.9904, 0.4025, 0.9221, 0.416, 0.9304, 0.5, 0.9904, 0.4025, 1.0, 0.5, 0.9304, 0.5, 0.9221, 0.416, 0.9904, 0.4025, 0.9619, 0.3087, 0.8976, 0.3353, 0.9221, 0.416, 0.9619, 0.3087, 0.9904, 0.4025, 0.9221, 0.416, 0.8976, 0.3353, 0.9619, 0.3087, 0.9157, 0.2222, 0.8579, 0.2609, 0.8976, 0.3353, 0.9157, 0.2222, 0.9619, 0.3087, 0.8976, 0.3353, 0.8579, 0.2609, 0.9157, 0.2222, 0.8536, 0.1464, 0.8043, 0.1957, 0.8579, 0.2609, 0.8536, 0.1464, 0.9157, 0.2222, 0.8579, 0.2609, 0.8043, 0.1957, 0.8536, 0.1464, 0.7778, 0.08427, 0.7391, 0.1421, 0.8043, 0.1957, 0.7778, 0.08427, 0.8536, 0.1464, 0.8043, 0.1957, 0.7391, 0.1421, 0.7778, 0.08427, 0.6913, 0.03806, 0.6647, 0.1024, 0.7391, 0.1421, 0.6913, 0.03806, 0.7778, 0.08427, 0.7391, 0.1421, 0.6647, 0.1024, 0.6913, 0.03806, 0.5975, 0.009609, 0.584, 0.07787, 0.6647, 0.1024, 0.5975, 0.009609, 0.6913, 0.03806, 0.6647, 0.1024, 0.584, 0.07787, 0.5975, 0.009609, 0.5, 0.0, 0.5, 0.0696, 0.584, 0.07787, 0.5, 0.0, 0.5975, 0.009609, 0.584, 0.07787, 0.5, 0.0696, 0.5, 0.0, 0.4025, 0.009609, 0.416, 0.07787, 0.5, 0.0696, 0.4025, 0.009609, 0.5, 0.0, 0.5, 0.0696, 0.416, 0.07787, 0.4025, 0.009609, 0.3087, 0.03806, 0.3353, 0.1024, 0.416, 0.07787, 0.3087, 0.03806, 0.4025, 0.009609, 0.416, 0.07787, 0.3353, 0.1024, 0.3087, 0.03806, 0.2222, 0.08427, 0.2609, 0.1421, 0.3353, 0.1024, 0.2222, 0.08427, 0.3087, 0.03806, 0.3353, 0.1024, 0.2609, 0.1421, 0.2222, 0.08427, 0.1464, 0.1464, 0.1957, 0.1957, 0.2609, 0.1421, 0.1464, 0.1464, 0.2222, 0.08427, 0.2609, 0.1421, 0.1957, 0.1957, 0.1464, 0.1464, 0.08426, 0.2222, 0.1421, 0.2609, 0.1957, 0.1957, 0.08426, 0.2222, 0.1464, 0.1464, 0.1957, 0.1957, 0.1421, 0.2609, 0.08426, 0.2222, 0.03806, 0.3087, 0.1024, 0.3353, 0.1421, 0.2609, 0.03806, 0.3087, 0.08426, 0.2222, 0.1421, 0.2609, 0.1024, 0.3353, 0.03806, 0.3087, 0.009608, 0.4025, 0.07787, 0.416, 0.1024, 0.3353, 0.009608, 0.4025, 0.03806, 0.3087, 0.1024, 0.3353, 0.07787, 0.416, 0.009608, 0.4025, 0.0, 0.5, 0.0696, 0.5, 0.07787, 0.416, 0.0, 0.5, 0.009608, 0.4025, 0.07787, 0.416, 0.0696, 0.5, 0.0, 0.5, 0.009608, 0.5975, 0.07787, 0.584, 0.0696, 0.5, 0.009608, 0.5975, 0.0, 0.5, 0.0696, 0.5, 0.07787, 0.584, 0.009608, 0.5975, 0.03806, 0.6913, 0.1024, 0.6647, 0.07787, 0.584, 0.03806, 0.6913, 0.009608, 0.5975, 0.07787, 0.584, 0.1024, 0.6647, 0.03806, 0.6913, 0.08427, 0.7778, 0.1421, 0.7391, 0.1024, 0.6647, 0.08427, 0.7778, 0.03806, 0.6913, 0.1024, 0.6647, 0.1421, 0.7391, 0.08427, 0.7778, 0.1464, 0.8536, 0.1957, 0.8043, 0.1421, 0.7391, 0.1464, 0.8536, 0.08427, 0.7778, 0.1421, 0.7391, 0.1957, 0.8043, 0.1464, 0.8536, 0.2222, 0.9157, 0.2609, 0.8579, 0.1957, 0.8043, 0.2222, 0.9157, 0.1464, 0.8536, 0.1957, 0.8043, 0.2609, 0.8579, 0.2222, 0.9157, 0.3087, 0.9619, 0.3353, 0.8976, 0.2609, 0.8579, 0.3087, 0.9619, 0.2222, 0.9157, 0.2609, 0.8579, 0.3353, 0.8976, 0.3087, 0.9619, 0.4025, 0.9904, 0.416, 0.9221, 0.3353, 0.8976, 0.4025, 0.9904, 0.3087, 0.9619, 0.3353, 0.8976, 0.416, 0.9221, 0.4025, 0.9904, 0.5, 1.0, 0.5, 0.9304, 0.416, 0.9221, 0.5, 1.0, 0.4025, 0.9904, 0.416, 0.9221, 0.5, 0.9304, 0.5, 0.9304, 0.584, 0.9221, 0.6647, 0.8976, 0.7391, 0.8579, 0.8043, 0.8043, 0.8579, 0.7391, 0.8976, 0.6647, 0.9221, 0.584, 0.9304, 0.5, 0.9221, 0.416, 0.8976, 0.3353, 0.8579, 0.2609, 0.8043, 0.1957, 0.7391, 0.1421, 0.6647, 0.1024, 0.584, 0.07787, 0.5, 0.0696, 0.416, 0.07787, 0.3353, 0.1024, 0.2609, 0.1421, 0.1957, 0.1957, 0.1421, 0.2609, 0.1024, 0.3353, 0.07787, 0.416, 0.0696, 0.5, 0.07787, 0.584, 0.1024, 0.6647, 0.1421, 0.7391, 0.1957, 0.8043, 0.2609, 0.8579, 0.3353, 0.8976, 0.416, 0.9221, 0.06132, 1.0, 0.05273, 1.0, 0.06132, 1.0, 0.08677, 1.0, 0.1281, 1.0, 0.1837, 1.0, 0.2515, 1.0, 0.3288, 1.0, 0.4127, 1.0, 0.5, 1.0, 0.5873, 1.0, 0.6712, 1.0, 0.7485, 1.0, 0.8163, 1.0, 0.8719, 1.0, 0.9132, 1.0, 0.9387, 1.0, 0.9473, 1.0, 0.9387, 1.0, 0.9132, 1.0, 0.8719, 1.0, 0.8163, 1.0, 0.7485, 1.0, 0.6712, 1.0, 0.5873, 1.0, 0.5, 1.0, 0.4127, 1.0, 0.3288, 1.0, 0.2515, 1.0, 0.1837, 1.0, 0.1281, 1.0, 0.08677, 1.0, 0.0, 0.08044, 2.98e-08, 0.9714, 0.009606, 0.9714, 0.009611, 0.06476, 0.009611, 0.06476, 0.009606, 0.9714, 0.03806, 0.9714, 0.03806, 0.04968, 0.03806, 0.1112, 0.03806, 0.9714, 0.009606, 0.9714, 0.009606, 0.09612, 0.08427, 0.1251, 0.08427, 0.9714, 0.03806, 0.9714, 0.03806, 0.1112, 0.1464, 0.1373, 0.1464, 0.9714, 0.08427, 0.9714, 0.08427, 0.1251, 0.2222, 0.1473, 0.2222, 0.9714, 0.1464, 0.9714, 0.1464, 0.1373, 0.3087, 0.1547, 0.3087, 0.9714, 0.2222, 0.9714, 0.2222, 0.1473, 0.4025, 0.1593, 0.4025, 0.9714, 0.3087, 0.9714, 0.3087, 0.1547, 0.5, 0.1608, 0.5, 0.9714, 0.4025, 0.9714, 0.4025, 0.1593, 0.5975, 0.1593, 0.5975, 0.9714, 0.5, 0.9714, 0.5, 0.1608, 0.6913, 0.1547, 0.6913, 0.9714, 0.5975, 0.9714, 0.5975, 0.1593, 0.7778, 0.1473, 0.7778, 0.9714, 0.6913, 0.9714, 0.6913, 0.1547, 0.8536, 0.1373, 0.8536, 0.9714, 0.7778, 0.9714, 0.7778, 0.1473, 0.9157, 0.1251, 0.9157, 0.9714, 0.8536, 0.9714, 0.8536, 0.1373, 0.9619, 0.1112, 0.9619, 0.9714, 0.9157, 0.9714, 0.9157, 0.1251, 0.9904, 0.09612, 0.9904, 0.9714, 0.9619, 0.9714, 0.9619, 0.1112, 1.0, 0.08044, 1.0, 0.9714, 0.9904, 0.9714, 0.9904, 0.09612, 0.9904, 0.06476, 0.9904, 0.9714, 1.0, 0.9714, 1.0, 0.08044, 0.9619, 0.04968, 0.9619, 0.9714, 0.9904, 0.9714, 0.9904, 0.06476, 0.9157, 0.03578, 0.9157, 0.9714, 0.9619, 0.9714, 0.9619, 0.04968, 0.8536, 0.0236, 0.8536, 0.9714, 0.9157, 0.9714, 0.9157, 0.03578, 0.7778, 0.0136, 0.7778, 0.9714, 0.8536, 0.9714, 0.8536, 0.0236, 0.6913, 0.006172, 0.6913, 0.9714, 0.7778, 0.9714, 0.7778, 0.0136, 0.5975, 0.001597, 0.5975, 0.9714, 0.6913, 0.9714, 0.6913, 0.006172, 0.5, 5.245e-05, 0.5, 0.9714, 0.5975, 0.9714, 0.5975, 0.001597, 0.4025, 0.001597, 0.4025, 0.9714, 0.5, 0.9714, 0.5, 5.245e-05, 0.3087, 0.006172, 0.3087, 0.9714, 0.4025, 0.9714, 0.4025, 0.001597, 0.2222, 0.0136, 0.2222, 0.9714, 0.3087, 0.9714, 0.3087, 0.006172, 0.1464, 0.0236, 0.1464, 0.9714, 0.2222, 0.9714, 0.2222, 0.0136, 0.08427, 0.03578, 0.08427, 0.9714, 0.1464, 0.9714, 0.1464, 0.0236, 0.03806, 0.04968, 0.03806, 0.9714, 0.08427, 0.9714, 0.08427, 0.03578, 1.0, 0.08039, 1.0, 0.08039, 0.9904, 0.0647, 0.9904, 0.06471, 0.9904, 0.09607, 0.9904, 0.09607, 1.0, 0.08039, 1.0, 0.08039, 0.9904, 0.0647, 1.0, 0.08039, 0.9904, 0.09607, 0.9619, 0.1112, 0.9157, 0.125, 0.8536, 0.1372, 0.7778, 0.1472, 0.6913, 0.1547, 0.5975, 0.1592, 0.5, 0.1608, 0.4025, 0.1592, 0.3087, 0.1547, 0.2222, 0.1472, 0.1464, 0.1372, 0.08427, 0.125, 0.03806, 0.1112, 0.009611, 0.09607, 0.0, 0.08039, 0.009611, 0.06471, 0.03806, 0.04962, 0.08427, 0.03573, 0.1464, 0.02354, 0.2222, 0.01355, 0.3087, 0.006119, 0.4025, 0.001545, 0.5, 0.0, 0.5975, 0.001545, 0.6913, 0.006119, 0.7778, 0.01355, 0.8536, 0.02354, 0.9157, 0.03573, 0.9619, 0.04962, 0.9904, 0.06471, 0.9904, 0.0647, 0.9619, 0.04962, 0.9619, 0.04962, 0.9619, 0.1112, 0.9619, 0.1112, 0.9904, 0.09607, 0.9904, 0.09607, 0.9157, 0.125, 0.9157, 0.125, 0.9619, 0.1112, 0.9619, 0.1112, 0.8536, 0.1372, 0.8536, 0.1372, 0.9157, 0.125, 0.9157, 0.125, 0.7778, 0.1472, 0.7778, 0.1472, 0.8536, 0.1372, 0.8536, 0.1372, 0.6913, 0.1547, 0.6913, 0.1547, 0.7778, 0.1472, 0.7778, 0.1472, 0.5975, 0.1592, 0.5975, 0.1592, 0.6913, 0.1547, 0.6913, 0.1547, 0.5, 0.1608, 0.5, 0.1608, 0.5975, 0.1592, 0.5975, 0.1592, 0.4025, 0.1592, 0.4025, 0.1592, 0.5, 0.1608, 0.5, 0.1608, 0.3087, 0.1547, 0.3087, 0.1547, 0.4025, 0.1592, 0.4025, 0.1592, 0.2222, 0.1472, 0.2222, 0.1472, 0.3087, 0.1547, 0.3087, 0.1547, 0.1464, 0.1372, 0.1464, 0.1372, 0.2222, 0.1472, 0.2222, 0.1472, 0.08427, 0.125, 0.08427, 0.125, 0.1464, 0.1372, 0.1464, 0.1372, 0.03806, 0.1112, 0.03806, 0.1112, 0.08427, 0.125, 0.08427, 0.125, 0.009611, 0.09607, 0.009611, 0.09607, 0.03806, 0.1112, 0.03806, 0.1112, 0.0, 0.08039, 0.0, 0.08039, 0.009611, 0.09607, 0.009611, 0.09607, 0.009606, 0.06471, 0.009611, 0.06471, 0.0, 0.08039, 0.0, 0.08039, 0.03806, 0.04962, 0.03806, 0.04962, 0.009611, 0.06471, 0.009606, 0.06471, 0.08427, 0.03573, 0.08427, 0.03573, 0.03806, 0.04962, 0.03806, 0.04962, 0.1464, 0.02354, 0.1464, 0.02354, 0.08427, 0.03573, 0.08427, 0.03573, 0.2222, 0.01355, 0.2222, 0.01355, 0.1464, 0.02354, 0.1464, 0.02354, 0.3087, 0.006119, 0.3087, 0.006119, 0.2222, 0.01355, 0.2222, 0.01355, 0.4025, 0.001545, 0.4025, 0.001545, 0.3087, 0.006119, 0.3087, 0.006119, 0.5, 0.0, 0.5, 0.0, 0.4025, 0.001545, 0.4025, 0.001545, 0.5975, 0.001545, 0.5975, 0.001545, 0.5, 0.0, 0.5, 0.0, 0.6913, 0.006119, 0.6913, 0.006119, 0.5975, 0.001545, 0.5975, 0.001545, 0.7778, 0.01355, 0.7778, 0.01355, 0.6913, 0.006119, 0.6913, 0.006119, 0.8536, 0.02354, 0.8536, 0.02354, 0.7778, 0.01355, 0.7778, 0.01355, 0.9157, 0.03573, 0.9157, 0.03573, 0.8536, 0.02354, 0.8536, 0.02354, 0.9619, 0.04962, 0.9619, 0.04962, 0.9157, 0.03573, 0.9157, 0.03573, 0.009606, 0.9714, 2.98e-08, 0.9714, 0.05273, 1.0, 0.06132, 1.0, 2.98e-08, 0.9714, 0.009606, 0.9714, 0.06132, 1.0, 0.05273, 1.0, 0.009606, 0.9714, 0.03806, 0.9714, 0.08677, 1.0, 0.06132, 1.0, 0.03806, 0.9714, 0.08427, 0.9714, 0.1281, 1.0, 0.08677, 1.0, 0.08427, 0.9714, 0.1464, 0.9714, 0.1837, 1.0, 0.1281, 1.0, 0.1464, 0.9714, 0.2222, 0.9714, 0.2515, 1.0, 0.1837, 1.0, 0.2222, 0.9714, 0.3087, 0.9714, 0.3288, 1.0, 0.2515, 1.0, 0.3087, 0.9714, 0.4025, 0.9714, 0.4127, 1.0, 0.3288, 1.0, 0.4025, 0.9714, 0.5, 0.9714, 0.5, 1.0, 0.4127, 1.0, 0.03806, 0.9714, 0.009606, 0.9714, 0.06132, 1.0, 0.08677, 1.0, 0.5873, 1.0, 0.5, 1.0, 0.5, 0.9714, 0.5975, 0.9714, 0.6712, 1.0, 0.5873, 1.0, 0.5975, 0.9714, 0.6913, 0.9714, 0.7485, 1.0, 0.6712, 1.0, 0.6913, 0.9714, 0.7778, 0.9714, 0.8163, 1.0, 0.7485, 1.0, 0.7778, 0.9714, 0.8536, 0.9714, 0.8719, 1.0, 0.8163, 1.0, 0.8536, 0.9714, 0.9157, 0.9714, 0.9132, 1.0, 0.8719, 1.0, 0.9157, 0.9714, 0.9619, 0.9714, 0.9387, 1.0, 0.9132, 1.0, 0.9619, 0.9714, 0.9904, 0.9714, 0.9473, 1.0, 0.9387, 1.0, 0.9904, 0.9714, 1.0, 0.9714, 0.9387, 1.0, 0.9473, 1.0, 1.0, 0.9714, 0.9904, 0.9714, 0.9132, 1.0, 0.9387, 1.0, 0.9904, 0.9714, 0.9619, 0.9714, 0.8719, 1.0, 0.9132, 1.0, 0.9619, 0.9714, 0.9157, 0.9714, 0.8163, 1.0, 0.8719, 1.0, 0.9157, 0.9714, 0.8536, 0.9714, 0.7485, 1.0, 0.8163, 1.0, 0.8536, 0.9714, 0.7778, 0.9714, 0.6712, 1.0, 0.7485, 1.0, 0.7778, 0.9714, 0.6913, 0.9714, 0.5873, 1.0, 0.6712, 1.0, 0.6913, 0.9714, 0.5975, 0.9714, 0.5, 1.0, 0.5873, 1.0, 0.5975, 0.9714, 0.5, 0.9714, 0.4127, 1.0, 0.5, 1.0, 0.5, 0.9714, 0.4025, 0.9714, 0.3288, 1.0, 0.4127, 1.0, 0.4025, 0.9714, 0.3087, 0.9714, 0.2515, 1.0, 0.3288, 1.0, 0.3087, 0.9714, 0.2222, 0.9714, 0.1837, 1.0, 0.2515, 1.0, 0.2222, 0.9714, 0.1464, 0.9714, 0.1281, 1.0, 0.1837, 1.0, 0.1464, 0.9714, 0.08427, 0.9714, 0.08677, 1.0, 0.1281, 1.0, 0.08427, 0.9714, 0.03806, 0.9714, 0.009606, 0.09612, 0.009606, 0.9714, 2.98e-08, 0.9714, 0.0, 0.08044, 0.06132, 1.0, 0.08677, 1.0, 0.1281, 1.0, 0.1837, 1.0, 0.2515, 1.0, 0.3288, 1.0, 0.4127, 1.0, 0.5, 1.0, 0.5873, 1.0, 0.6712, 1.0, 0.7485, 1.0, 0.8163, 1.0, 0.8719, 1.0, 0.9132, 1.0, 0.9387, 1.0, 0.9473, 1.0, 0.9387, 1.0, 0.9132, 1.0, 0.8719, 1.0, 0.8163, 1.0, 0.7485, 1.0, 0.6712, 1.0, 0.5873, 1.0, 0.5, 1.0, 0.4127, 1.0, 0.3288, 1.0, 0.2515, 1.0, 0.1837, 1.0, 0.1281, 1.0, 0.08677, 1.0, 0.06132, 1.0, 0.05273, 1.0, 0.0, 0.08044, 0.009611, 0.06476, 0.009606, 0.9714, 2.98e-08, 0.9714, 0.009611, 0.06476, 0.03806, 0.04968, 0.03806, 0.9714, 0.009606, 0.9714, 0.03806, 0.1112, 0.009606, 0.09612, 0.009606, 0.9714, 0.03806, 0.9714, 0.08427, 0.1251, 0.03806, 0.1112, 0.03806, 0.9714, 0.08427, 0.9714, 0.1464, 0.1373, 0.08427, 0.1251, 0.08427, 0.9714, 0.1464, 0.9714, 0.2222, 0.1473, 0.1464, 0.1373, 0.1464, 0.9714, 0.2222, 0.9714, 0.3087, 0.1547, 0.2222, 0.1473, 0.2222, 0.9714, 0.3087, 0.9714, 0.4025, 0.1593, 0.3087, 0.1547, 0.3087, 0.9714, 0.4025, 0.9714, 0.5, 0.1608, 0.4025, 0.1593, 0.4025, 0.9714, 0.5, 0.9714, 0.5975, 0.1593, 0.5, 0.1608, 0.5, 0.9714, 0.5975, 0.9714, 0.6913, 0.1547, 0.5975, 0.1593, 0.5975, 0.9714, 0.6913, 0.9714, 0.7778, 0.1473, 0.6913, 0.1547, 0.6913, 0.9714, 0.7778, 0.9714, 0.8536, 0.1373, 0.7778, 0.1473, 0.7778, 0.9714, 0.8536, 0.9714, 0.9157, 0.1251, 0.8536, 0.1373, 0.8536, 0.9714, 0.9157, 0.9714, 0.9619, 0.1112, 0.9157, 0.1251, 0.9157, 0.9714, 0.9619, 0.9714, 0.9904, 0.09612, 0.9619, 0.1112, 0.9619, 0.9714, 0.9904, 0.9714, 1.0, 0.08044, 0.9904, 0.09612, 0.9904, 0.9714, 1.0, 0.9714, 0.9904, 0.06476, 1.0, 0.08044, 1.0, 0.9714, 0.9904, 0.9714, 0.9619, 0.04968, 0.9904, 0.06476, 0.9904, 0.9714, 0.9619, 0.9714, 0.9157, 0.03578, 0.9619, 0.04968, 0.9619, 0.9714, 0.9157, 0.9714, 0.8536, 0.0236, 0.9157, 0.03578, 0.9157, 0.9714, 0.8536, 0.9714, 0.7778, 0.0136, 0.8536, 0.0236, 0.8536, 0.9714, 0.7778, 0.9714, 0.6913, 0.006172, 0.7778, 0.0136, 0.7778, 0.9714, 0.6913, 0.9714, 0.5975, 0.001597, 0.6913, 0.006172, 0.6913, 0.9714, 0.5975, 0.9714, 0.5, 5.245e-05, 0.5975, 0.001597, 0.5975, 0.9714, 0.5, 0.9714, 0.4025, 0.001597, 0.5, 5.245e-05, 0.5, 0.9714, 0.4025, 0.9714, 0.3087, 0.006172, 0.4025, 0.001597, 0.4025, 0.9714, 0.3087, 0.9714, 0.2222, 0.0136, 0.3087, 0.006172, 0.3087, 0.9714, 0.2222, 0.9714, 0.1464, 0.0236, 0.2222, 0.0136, 0.2222, 0.9714, 0.1464, 0.9714, 0.08427, 0.03578, 0.1464, 0.0236, 0.1464, 0.9714, 0.08427, 0.9714, 0.03806, 0.04968, 0.08427, 0.03578, 0.08427, 0.9714, 0.03806, 0.9714, 1.0, 0.08039, 0.9904, 0.06471, 0.9904, 0.0647, 1.0, 0.08039, 0.9904, 0.09607, 1.0, 0.08039, 1.0, 0.08039, 0.9904, 0.09607, 0.9904, 0.0647, 0.9619, 0.04962, 0.9157, 0.03573, 0.8536, 0.02354, 0.7778, 0.01355, 0.6913, 0.006119, 0.5975, 0.001545, 0.5, 0.0, 0.4025, 0.001545, 0.3087, 0.006119, 0.2222, 0.01355, 0.1464, 0.02354, 0.08427, 0.03573, 0.03806, 0.04962, 0.009611, 0.06471, 0.0, 0.08039, 0.009611, 0.09607, 0.03806, 0.1112, 0.08427, 0.125, 0.1464, 0.1372, 0.2222, 0.1472, 0.3087, 0.1547, 0.4025, 0.1592, 0.5, 0.1608, 0.5975, 0.1592, 0.6913, 0.1547, 0.7778, 0.1472, 0.8536, 0.1372, 0.9157, 0.125, 0.9619, 0.1112, 0.9904, 0.09607, 1.0, 0.08039, 0.9904, 0.06471, 0.9619, 0.04962, 0.9619, 0.04962, 0.9904, 0.0647, 0.9619, 0.1112, 0.9904, 0.09607, 0.9904, 0.09607, 0.9619, 0.1112, 0.9157, 0.125, 0.9619, 0.1112, 0.9619, 0.1112, 0.9157, 0.125, 0.8536, 0.1372, 0.9157, 0.125, 0.9157, 0.125, 0.8536, 0.1372, 0.7778, 0.1472, 0.8536, 0.1372, 0.8536, 0.1372, 0.7778, 0.1472, 0.6913, 0.1547, 0.7778, 0.1472, 0.7778, 0.1472, 0.6913, 0.1547, 0.5975, 0.1592, 0.6913, 0.1547, 0.6913, 0.1547, 0.5975, 0.1592, 0.5, 0.1608, 0.5975, 0.1592, 0.5975, 0.1592, 0.5, 0.1608, 0.4025, 0.1592, 0.5, 0.1608, 0.5, 0.1608, 0.4025, 0.1592, 0.3087, 0.1547, 0.4025, 0.1592, 0.4025, 0.1592, 0.3087, 0.1547, 0.2222, 0.1472, 0.3087, 0.1547, 0.3087, 0.1547, 0.2222, 0.1472, 0.1464, 0.1372, 0.2222, 0.1472, 0.2222, 0.1472, 0.1464, 0.1372, 0.08427, 0.125, 0.1464, 0.1372, 0.1464, 0.1372, 0.08427, 0.125, 0.03806, 0.1112, 0.08427, 0.125, 0.08427, 0.125, 0.03806, 0.1112, 0.009611, 0.09607, 0.03806, 0.1112, 0.03806, 0.1112, 0.009611, 0.09607, 0.0, 0.08039, 0.009611, 0.09607, 0.009611, 0.09607, 0.0, 0.08039, 0.009606, 0.06471, 0.0, 0.08039, 0.0, 0.08039, 0.009611, 0.06471, 0.03806, 0.04962, 0.009606, 0.06471, 0.009611, 0.06471, 0.03806, 0.04962, 0.08427, 0.03573, 0.03806, 0.04962, 0.03806, 0.04962, 0.08427, 0.03573, 0.1464, 0.02354, 0.08427, 0.03573, 0.08427, 0.03573, 0.1464, 0.02354, 0.2222, 0.01355, 0.1464, 0.02354, 0.1464, 0.02354, 0.2222, 0.01355, 0.3087, 0.006119, 0.2222, 0.01355, 0.2222, 0.01355, 0.3087, 0.006119, 0.4025, 0.001545, 0.3087, 0.006119, 0.3087, 0.006119, 0.4025, 0.001545, 0.5, 0.0, 0.4025, 0.001545, 0.4025, 0.001545, 0.5, 0.0, 0.5975, 0.001545, 0.5, 0.0, 0.5, 0.0, 0.5975, 0.001545, 0.6913, 0.006119, 0.5975, 0.001545, 0.5975, 0.001545, 0.6913, 0.006119, 0.7778, 0.01355, 0.6913, 0.006119, 0.6913, 0.006119, 0.7778, 0.01355, 0.8536, 0.02354, 0.7778, 0.01355, 0.7778, 0.01355, 0.8536, 0.02354, 0.9157, 0.03573, 0.8536, 0.02354, 0.8536, 0.02354, 0.9157, 0.03573, 0.9619, 0.04962, 0.9157, 0.03573, 0.9157, 0.03573, 0.9619, 0.04962, 0.009606, 0.9714, 0.06132, 1.0, 0.05273, 1.0, 2.98e-08, 0.9714, 2.98e-08, 0.9714, 0.05273, 1.0, 0.06132, 1.0, 0.009606, 0.9714, 0.009606, 0.9714, 0.06132, 1.0, 0.08677, 1.0, 0.03806, 0.9714, 0.03806, 0.9714, 0.08677, 1.0, 0.1281, 1.0, 0.08427, 0.9714, 0.08427, 0.9714, 0.1281, 1.0, 0.1837, 1.0, 0.1464, 0.9714, 0.1464, 0.9714, 0.1837, 1.0, 0.2515, 1.0, 0.2222, 0.9714, 0.2222, 0.9714, 0.2515, 1.0, 0.3288, 1.0, 0.3087, 0.9714, 0.3087, 0.9714, 0.3288, 1.0, 0.4127, 1.0, 0.4025, 0.9714, 0.4025, 0.9714, 0.4127, 1.0, 0.5, 1.0, 0.5, 0.9714, 0.03806, 0.9714, 0.08677, 1.0, 0.06132, 1.0, 0.009606, 0.9714, 0.5873, 1.0, 0.5975, 0.9714, 0.5, 0.9714, 0.5, 1.0, 0.6712, 1.0, 0.6913, 0.9714, 0.5975, 0.9714, 0.5873, 1.0, 0.7485, 1.0, 0.7778, 0.9714, 0.6913, 0.9714, 0.6712, 1.0, 0.8163, 1.0, 0.8536, 0.9714, 0.7778, 0.9714, 0.7485, 1.0, 0.8719, 1.0, 0.9157, 0.9714, 0.8536, 0.9714, 0.8163, 1.0, 0.9132, 1.0, 0.9619, 0.9714, 0.9157, 0.9714, 0.8719, 1.0, 0.9387, 1.0, 0.9904, 0.9714, 0.9619, 0.9714, 0.9132, 1.0, 0.9473, 1.0, 1.0, 0.9714, 0.9904, 0.9714, 0.9387, 1.0, 0.9387, 1.0, 0.9904, 0.9714, 1.0, 0.9714, 0.9473, 1.0, 0.9132, 1.0, 0.9619, 0.9714, 0.9904, 0.9714, 0.9387, 1.0, 0.8719, 1.0, 0.9157, 0.9714, 0.9619, 0.9714, 0.9132, 1.0, 0.8163, 1.0, 0.8536, 0.9714, 0.9157, 0.9714, 0.8719, 1.0, 0.7485, 1.0, 0.7778, 0.9714, 0.8536, 0.9714, 0.8163, 1.0, 0.6712, 1.0, 0.6913, 0.9714, 0.7778, 0.9714, 0.7485, 1.0, 0.5873, 1.0, 0.5975, 0.9714, 0.6913, 0.9714, 0.6712, 1.0, 0.5, 1.0, 0.5, 0.9714, 0.5975, 0.9714, 0.5873, 1.0, 0.4127, 1.0, 0.4025, 0.9714, 0.5, 0.9714, 0.5, 1.0, 0.3288, 1.0, 0.3087, 0.9714, 0.4025, 0.9714, 0.4127, 1.0, 0.2515, 1.0, 0.2222, 0.9714, 0.3087, 0.9714, 0.3288, 1.0, 0.1837, 1.0, 0.1464, 0.9714, 0.2222, 0.9714, 0.2515, 1.0, 0.1281, 1.0, 0.08427, 0.9714, 0.1464, 0.9714, 0.1837, 1.0, 0.08677, 1.0, 0.03806, 0.9714, 0.08427, 0.9714, 0.1281, 1.0, 0.009606, 0.09612, 0.0, 0.08044, 2.98e-08, 0.9714, 0.009606, 0.9714])
me_cylinder_006.materials.append(mat_metal)
me_cylinder_006.use_remesh_preserve_volume = False
me_cylinder_006.use_remesh_preserve_attributes = False
me_cylinder_006.use_mirror_vertex_groups = False
me_cylinder_006.update()

# ---- objects
ob_door1 = bpy.data.objects.new('Door1', me_door1)
ob_frame = bpy.data.objects.new('Frame', me_frame)
ob_lock = bpy.data.objects.new('Lock', me_cylinder_006)

# ---- transforms, parenting, visibility, modifiers, constraints
ob_door1.location = (0.0, 0.0, 0.0)
ob_door1.lineart.crease_threshold = 0.0
ob_frame.location = (0.0, 0.0, 0.0)
ob_frame.lineart.crease_threshold = 0.0
ob_lock.location = (0.0, 0.0, -4.768e-07)
ob_lock.lineart.crease_threshold = 0.0

# ---- collection membership
col_collection_2.objects.link(ob_door1)
col_collection_2.objects.link(ob_frame)
col_collection_2.objects.link(ob_lock)

# ---- scene / render settings (as saved in the file)
scene.frame_start = 1; scene.frame_end = 250; scene.frame_set(33)
scene.render.engine = 'CYCLES'
scene.render.resolution_x = 1680
scene.render.resolution_y = 1050
scene.render.dither_intensity = 0.0
scene.cycles.samples = 100
scene.cycles.sampling_pattern = 'TABULATED_SOBOL'
scene.cycles.light_sampling_threshold = 0.0
scene.cycles.use_adaptive_sampling = False
scene.cycles.use_light_tree = False
scene.cycles.blur_glossy = 0.0
scene.cycles.pixel_filter_type = 'GAUSSIAN'
scene.cycles.sample_clamp_indirect = 0.0
scene.view_settings.view_transform = 'Standard'
scene.unit_settings.scale_length = 0.01
bpy.context.view_layer.update()

# ---- added for rendering (the .blend has no active camera): camera
cam_auto = bpy.data.cameras.new('AutoCamera')
cam_auto.lens = 50.0
cam_auto.sensor_width = 36.0
cam_auto.clip_end = 3920.33
ob_auto_camera = bpy.data.objects.new('AutoCamera', cam_auto)
scene.collection.objects.link(ob_auto_camera)
ob_auto_camera.location = (223.381, -268.058, 283.08)
ob_auto_camera.rotation_euler = (1.09748, -7.21219e-08, 0.694738)
scene.camera = ob_auto_camera
bpy.context.view_layer.update()
